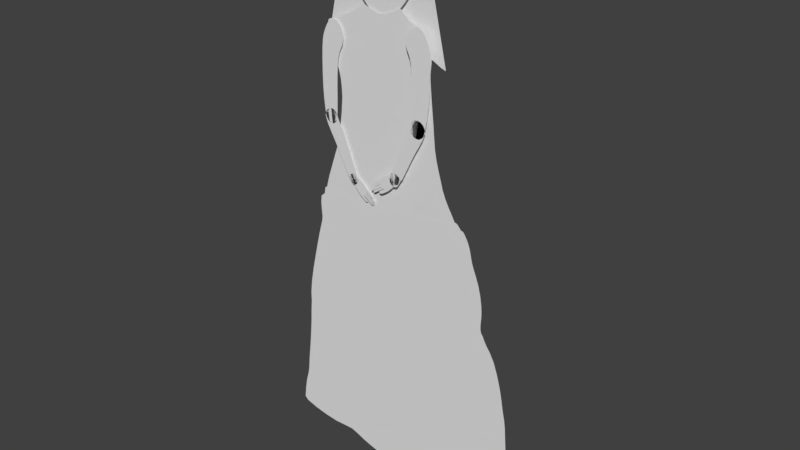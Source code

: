# Source: Shopkeeper013.blend  (saved by Blender 2.79.0; exported with 4.5.12 LTS)
import bpy
from mathutils import Matrix  # noqa: F401  (used for matrix-valued properties, if any)

bpy.ops.wm.read_factory_settings(use_empty=True)
scene = bpy.context.scene
scene.name = 'Scene'

# ---- collections
col_collection_1 = bpy.data.collections.new('Collection 1'); scene.collection.children.link(col_collection_1)
col_collection_10 = bpy.data.collections.new('Collection 10'); scene.collection.children.link(col_collection_10)

# ---- materials (node trees are filled in below, after node groups)
mat_shirt = bpy.data.materials.new('Shirt')
mat_shirt.alpha_threshold = 0.0
mat_shirt.use_transparent_shadow = False
mat_shirt.roughness = 0.5
mat_dress = bpy.data.materials.new('Dress')
mat_dress.alpha_threshold = 0.0
mat_dress.use_transparent_shadow = False
mat_dress.roughness = 0.5
mat_arm_r = bpy.data.materials.new('Arm_R')
mat_arm_r.alpha_threshold = 0.0
mat_arm_r.use_transparent_shadow = False
mat_arm_r.roughness = 0.5
mat_arm_l = bpy.data.materials.new('Arm_L')
mat_arm_l.alpha_threshold = 0.0
mat_arm_l.use_transparent_shadow = False
mat_arm_l.roughness = 0.5
mat_outlines = bpy.data.materials.new('outlines')
mat_outlines.alpha_threshold = 0.0
mat_outlines.use_transparent_shadow = False
mat_outlines.roughness = 0.5
mat_shawl = bpy.data.materials.new('shawl')
mat_shawl.alpha_threshold = 0.0
mat_shawl.use_transparent_shadow = False
mat_shawl.roughness = 0.5
mat_shawlfront = bpy.data.materials.new('shawlFront')
mat_shawlfront.alpha_threshold = 0.0
mat_shawlfront.use_transparent_shadow = False
mat_shawlfront.roughness = 0.5
mat_face = bpy.data.materials.new('face')
mat_face.alpha_threshold = 0.0
mat_face.use_transparent_shadow = False
mat_face.roughness = 0.5

# ---- material node trees

# ---- world
world_world = bpy.data.worlds.new('World'); scene.world = world_world
world_world.color = (0.05088, 0.05088, 0.05088)
world_world.use_sun_shadow = False
world_world.sun_shadow_jitter_overblur = 0.0
world_world.cycles.sampling_method = 'MANUAL'

# ---- meshes
me_circle_001 = bpy.data.meshes.new('Circle.001')
me_circle_001.from_pydata([(0.6486, 0.8735, -8.036e-09), (0.3375, 0.9778, 4.406e-10), (-0.0703, 0.8972, -2.018e-09), (-0.3894, 0.9466, 1.01e-08), (-0.987, 0.7763, 6.57e-09), (-1.137, 0.7484, 1.593e-08), (-1.037, 0.4601, 7.02e-09), (-0.9424, 0.3187, 8.682e-09), (-0.8908, 0.09408, 1.045e-08), (-0.9137, -0.04498, 1.289e-08), (-0.9573, -0.213, 1.434e-08), (-1.034, -0.3853, 1.424e-08), (-1.136, -0.5367, 1.411e-08), (-1.237, -0.688, 1.511e-08), (-1.338, -0.8829, 1.716e-08), (-0.2149, -0.8701, 1.751e-08), (0.06706, -0.8597, 1.709e-08), (0.3467, -0.8466, 1.738e-08), (1.468, -0.7163, 1.712e-08), (1.393, -0.6452, 1.661e-08), (1.261, -0.5214, 1.581e-08), (1.167, -0.3778, 1.516e-08), (1.077, -0.2115, 1.464e-08), (1.028, -0.03901, 1.277e-08), (1.007, 0.0844, 3.542e-09), (0.9782, 0.2244, 2.032e-09), (0.9476, 0.3935, 1.055e-09), (0.9369, 0.4791, -6.803e-09), (0.9535, 0.5992, -9.848e-09), (0.919, 0.806, -1.877e-09), (0.8563, 0.8623, -4.649e-09), (0.6955, 0.8708, -7.444e-09), (0.8961, -0.8001, 1.803e-08), (0.6223, -0.8272, 1.786e-08), (1.176, -0.7649, 1.785e-08), (-0.7784, -0.8784, 1.837e-08), (-1.054, -0.8775, 1.853e-08), (-0.4967, -0.8768, 1.808e-08), (1.322, -0.7444, 1.766e-08), (-1.187, -0.8736, 1.845e-08), (-1.287, -0.7788, 1.674e-08), (-0.8992, 0.1868, 9.402e-09), (-0.991, 0.3949, 8.597e-09), (-0.9141, 0.2555, 8.882e-09), (1.322, -0.5829, 1.618e-08), (1.208, -0.4528, 1.547e-08), (1.121, -0.2971, 1.488e-08), (1.044, -0.1217, 1.444e-08), (1.016, 0.02564, 8.134e-09), (0.9938, 0.1495, 2.005e-09), (0.9615, 0.313, 2.133e-09), (0.94, 0.4445, -2.458e-09), (0.9363, 0.5105, -1.038e-08), (0.9448, 0.7026, -5.862e-09), (0.903, 0.8354, -3.126e-09), (0.9452, 0.5549, -1.011e-08), (0.9503, 0.6509, -7.855e-09), (0.9101, 0.8212, -2.522e-09), (0.9415, 0.5327, -1.025e-08), (0.9331, 0.7543, -3.87e-09), (0.8949, 0.8478, -3.669e-09), (0.9486, 0.5771, -9.98e-09), (0.7859, 0.8681, -5.857e-09), (0.8231, 0.8656, -5.218e-09), (0.742, 0.8694, -6.657e-09), (0.8808, 0.8568, -4.154e-09), (0.4794, 0.9104, -6.048e-09), (0.5599, 0.886, -7.982e-09), (0.4063, 0.944, -2.925e-09), (0.6032, 0.8783, -8.252e-09), (0.4419, 0.9264, -4.581e-09), (0.5187, 0.8968, -7.22e-09), (0.3841, 0.9565, -1.753e-09), (0.1347, 0.9239, 9.105e-12), (0.2372, 0.9487, 5.21e-10), (0.03218, 0.9049, -7.564e-10), (0.271, 0.9595, 5.79e-10), (-0.01906, 0.899, -1.297e-09), (0.08343, 0.9134, -3.329e-10), (0.1859, 0.9354, 3.057e-10), (-0.2286, 0.9152, 4.496e-09), (-0.1494, 0.9031, 1.374e-09), (-0.3077, 0.9306, 7.476e-09), (-0.1099, 0.8984, -2.47e-10), (-0.2681, 0.9225, 6.005e-09), (-0.189, 0.9088, 2.954e-09), (-0.3361, 0.9372, 8.501e-09), (-0.6687, 0.8534, 8.028e-09), (-0.5222, 0.9015, 9.16e-09), (-0.8321, 0.8104, 6.667e-09), (-0.4732, 0.9183, 9.59e-09), (-0.7484, 0.8312, 7.377e-09), (-0.5934, 0.8762, 8.648e-09), (-0.9187, 0.79, 5.939e-09), (-0.4204, 0.9372, 1.003e-08), (-0.3671, 0.9445, 9.606e-09), (-0.404, 0.943, 1.013e-08), (-0.3553, 0.9417, 9.188e-09), (-0.4404, 0.9307, 9.832e-09), (-0.3774, 0.947, 9.902e-09), (0.3133, 0.9731, 6.299e-10), (0.3564, 0.9721, -2.78e-10), (0.3263, 0.9766, 5.903e-10), (0.3674, 0.9659, -8.684e-10), (0.2964, 0.9676, 6.177e-10), (0.3473, 0.9761, 1.46e-10), (-1.164, 0.6017, 1.224e-08), (-1.167, 0.6726, 1.485e-08), (-1.111, 0.5309, 9.629e-09), (-1.162, 0.698, 1.578e-08), (-1.142, 0.5663, 1.093e-08), (-1.171, 0.6372, 1.354e-08), (-1.075, 0.4955, 8.325e-09), (-1.078, 0.7605, 1.116e-08), (-1.155, 0.7257, 1.68e-08), (-1.039, 0.7668, 8.383e-09), (-1.15, 0.7387, 1.673e-08), (-1.112, 0.7549, 1.396e-08), (-1.158, 0.7152, 1.642e-08)], [], [(69, 67, 71, 66, 70, 68, 72, 103, 101, 105, 1, 102, 100, 104, 76, 74, 79, 73, 78, 75, 77, 2, 83, 81, 85, 80, 84, 82, 86, 97, 95, 99, 3, 96, 94, 98, 90, 88, 92, 87, 91, 89, 93, 4, 115, 113, 117, 5, 116, 114, 118, 109, 107, 111, 106, 110, 108, 112, 6, 42, 7, 43, 41, 8, 9, 10, 11, 12, 13, 40, 14, 39, 36, 35, 37, 15, 16, 17, 33, 32, 34, 38, 18, 19, 44, 20, 45, 21, 46, 22, 47, 23, 48, 24, 49, 25, 50, 26, 51, 27, 52, 58, 55, 61, 28, 56, 53, 59, 29, 57, 54, 60, 65, 30, 63, 62, 64, 31, 0)])
_uv = me_circle_001.uv_layers.new(name='UVMap')
_uv.uv.foreach_set('vector', [0.7169, 0.7853, 0.7016, 0.7887, 0.6872, 0.7932, 0.6734, 0.7986, 0.6603, 0.8048, 0.6479, 0.8117, 0.6402, 0.8164, 0.6344, 0.82, 0.6306, 0.8224, 0.6274, 0.824, 0.6239, 0.8247, 0.6199, 0.8245, 0.6153, 0.8234, 0.6092, 0.8217, 0.6001, 0.8192, 0.5879, 0.8159, 0.5695, 0.812, 0.5511, 0.8087, 0.5328, 0.8057, 0.5144, 0.8035, 0.4961, 0.8022, 0.4779, 0.8023, 0.4638, 0.8033, 0.4498, 0.8056, 0.4358, 0.8082, 0.4219, 0.8111, 0.4079, 0.8143, 0.394, 0.8178, 0.384, 0.8206, 0.3772, 0.8225, 0.3731, 0.8236, 0.3695, 0.8247, 0.3652, 0.8247, 0.3599, 0.8237, 0.3541, 0.8218, 0.3468, 0.8199, 0.335, 0.8159, 0.3173, 0.8107, 0.2916, 0.8028, 0.2645, 0.7958, 0.2359, 0.7892, 0.2058, 0.7831, 0.1747, 0.7771, 0.1502, 0.7733, 0.1315, 0.7707, 0.1175, 0.7691, 0.1054, 0.7676, 0.09631, 0.7657, 0.09157, 0.7624, 0.08975, 0.7579, 0.0886, 0.7542, 0.0869, 0.7481, 0.08451, 0.7392, 0.08284, 0.7266, 0.08478, 0.7139, 0.09183, 0.701, 0.1025, 0.6879, 0.1147, 0.6748, 0.1277, 0.6616, 0.143, 0.6378, 0.1591, 0.6099, 0.1682, 0.587, 0.1724, 0.5624, 0.174, 0.5293, 0.1637, 0.4803, 0.1457, 0.4212, 0.1157, 0.3612, 0.07716, 0.3089, 0.03893, 0.2567, 0.01983, 0.2252, 8.055e-05, 0.189, 0.05419, 0.19, 0.1011, 0.1866, 0.1992, 0.182, 0.2993, 0.1783, 0.3995, 0.1764, 0.4999, 0.1759, 0.5995, 0.1762, 0.6977, 0.179, 0.7954, 0.1844, 0.8954, 0.1927, 0.9476, 0.1978, 0.9999, 0.2055, 0.9743, 0.2319, 0.9501, 0.2551, 0.9292, 0.2779, 0.9114, 0.3031, 0.898, 0.3304, 0.8828, 0.3598, 0.8687, 0.3909, 0.8583, 0.4233, 0.8539, 0.4529, 0.8505, 0.4761, 0.8482, 0.4971, 0.8446, 0.5204, 0.8402, 0.5473, 0.8356, 0.579, 0.8318, 0.6078, 0.8299, 0.6261, 0.8294, 0.6384, 0.8296, 0.6496, 0.8318, 0.6574, 0.8334, 0.6652, 0.835, 0.673, 0.8371, 0.6808, 0.8367, 0.6992, 0.8355, 0.7177, 0.8322, 0.7362, 0.828, 0.7548, 0.825, 0.7603, 0.8227, 0.7655, 0.82, 0.77, 0.8152, 0.7734, 0.8066, 0.7758, 0.7948, 0.7774, 0.7816, 0.7789, 0.7661, 0.78, 0.7496, 0.7812, 0.733, 0.7829])
me_circle_001.materials.append(mat_shirt)
me_circle_001.use_remesh_preserve_volume = False
me_circle_001.use_remesh_preserve_attributes = False
me_circle_001.use_mirror_vertex_groups = False
me_circle_001.update()
me_circle = bpy.data.meshes.new('Circle')
me_circle.from_pydata([(-0.2484, 0.8301, -2.635e-08), (-0.5301, 0.826, -2.448e-08), (-0.7419, 0.8279, -1.491e-08), (-0.8604, 0.7983, -5.184e-09), (-0.8643, 0.7172, -1.257e-10), (-0.9019, 0.5434, 0.0), (-0.9598, 0.3808, 0.0), (-1.017, 0.1942, 0.0), (-1.04, -0.02743, 0.0), (-1.058, -0.1942, 0.0), (-1.09, -0.379, -2.567e-10), (-1.145, -0.5927, -6.509e-09), (-1.138, -0.7311, -4.867e-09), (-0.893, -0.7707, 1.009e-08), (-0.6591, -0.7757, 2.554e-08), (-0.5021, -0.79, 3.308e-08), (-0.3318, -0.8312, 2.914e-08), (-0.09059, -0.8708, 1.872e-08), (0.2018, -0.8983, 3.753e-09), (0.575, -0.8439, -4.464e-09), (0.5953, -0.8133, -1.948e-08), (0.5365, -0.7813, -3.739e-08), (1.131, -0.3658, -6.803e-10), (1.102, -0.1624, 5.718e-09), (1.053, 0.006063, 1.077e-09), (0.9762, 0.1794, -5.31e-10), (0.8428, 0.3314, -9.076e-09), (0.8218, 0.5544, -1.501e-10), (0.7487, 0.7034, 0.0), (0.7091, 0.8025, -3.249e-10), (0.6148, 0.9033, -3.296e-09), (0.1077, 0.8458, -2.137e-08), (-0.4012, 0.8268, -2.644e-08), (-0.6415, 0.8263, -2.05e-08), (-0.8215, 0.8216, -9.476e-09), (-0.8667, 0.7596, -1.728e-09), (-0.8677, 0.6266, 0.0), (-0.9291, 0.4691, 0.0), (-0.9907, 0.2889, 0.0), (-1.031, 0.1158, 0.0), (-1.046, -0.1021, 0.0), (-1.071, -0.2772, 0.0), (-1.113, -0.508, -3.975e-09), (-1.169, -0.7094, -1.134e-08), (-1.034, -0.7528, 2.923e-09), (-0.7661, -0.7788, 1.758e-08), (-0.5743, -0.7742, 3.166e-08), (-0.4222, -0.8125, 3.161e-08), (-0.2284, -0.8499, 2.497e-08), (0.06663, -0.8891, 1.123e-08), (0.3133, -0.8991, -2.272e-09), (0.5987, -0.8277, -1.039e-08), (0.5692, -0.7966, -2.948e-08), (1.137, -0.7179, -4.469e-08), (1.121, -0.2823, 3.259e-09), (1.075, -0.07351, 4.271e-09), (1.012, 0.11, 5.387e-11), (0.8967, 0.2667, -3.94e-09), (0.8346, 0.4995, -5.628e-10), (0.7999, 0.6132, -1.876e-11), (0.7228, 0.7609, -9.029e-11), (0.6724, 0.8645, -1.191e-09), (0.2643, 0.855, -1.79e-08), (-0.07289, 0.8368, -2.448e-08), (0.4676, -0.8831, -5.071e-09), (0.4007, -0.8942, -4.995e-09), (0.5281, -0.8648, -3.87e-09), (0.4394, -0.7115, -3.296e-08), (0.4805, -0.7522, -3.772e-08), (0.4515, -0.6888, -3.381e-08), (0.5069, -0.7675, -3.933e-08), (0.435, -0.6935, -3.204e-08), (0.457, -0.7336, -3.542e-08), (0.4882, -0.6951, -3.697e-08), (0.6685, -0.7326, -4.552e-08), (0.5802, -0.7139, -4.155e-08), (0.7639, -0.763, -5.157e-08), (0.534, -0.7047, -3.958e-08), (0.7114, -0.7452, -4.809e-08), (0.626, -0.7228, -4.345e-08), (0.8157, -0.7812, -5.507e-08), (0.9928, -0.7814, -5.534e-08), (0.893, -0.7925, -5.723e-08), (1.077, -0.7542, -5.059e-08), (0.8546, -0.7908, -5.689e-08), (1.04, -0.7684, -5.306e-08), (0.9413, -0.7899, -5.68e-08), (1.107, -0.7377, -4.77e-08), (1.169, -0.5853, -2.833e-08), (1.161, -0.6843, -4.209e-08), (1.147, -0.4643, -1.067e-08), (1.155, -0.6997, -4.29e-08), (1.159, -0.497, -1.491e-08), (1.169, -0.6667, -4.051e-08), (1.138, -0.4258, -5.751e-09), (1.172, -0.6215, -3.38e-08), (1.175, -0.645, -3.75e-08), (1.167, -0.6011, -3.066e-08), (1.176, -0.5481, -2.268e-08), (1.175, -0.5688, -2.588e-08), (1.17, -0.5239, -1.885e-08), (1.113, -0.2127, 5.202e-09), (1.087, -0.1162, 5.356e-09), (1.065, -0.03405, 2.617e-09), (1.037, 0.05068, 3.386e-10), (0.935, 0.2314, -1.878e-09), (0.8733, 0.2948, -6.245e-09), (0.8625, 0.3118, -7.917e-09), (0.8363, 0.3989, -4.802e-09), (0.8341, 0.3638, -7.203e-09), (0.8392, 0.4351, -2.42e-09), (0.8364, 0.3463, -8.387e-09), (0.8381, 0.4164, -3.602e-09), (0.8344, 0.3813, -6.003e-09), (0.8391, 0.46, -1.351e-09), (0.8527, 0.3213, -8.825e-09), (0.7732, 0.6635, 0.0), (0.7319, 0.7355, -2.164e-11), (0.7163, 0.7825, -1.948e-10), (0.6923, 0.8366, -6.873e-10), (0.6501, 0.8888, -1.803e-09), (0.7012, 0.8205, -4.88e-10), (0.6615, 0.8769, -1.487e-09), (0.6827, 0.8512, -9.225e-10), (0.6367, 0.8994, -2.225e-09), (0.5129, 0.8796, -9.329e-09), (0.5668, 0.891, -6.042e-09), (0.443, 0.8693, -1.264e-08), (0.5932, 0.8983, -4.372e-09), (0.4833, 0.8745, -1.09e-08), (0.5401, 0.885, -7.727e-09), (0.3757, 0.863, -1.49e-08), (-1.159, -0.6517, -1.036e-08), (-1.152, -0.6208, -8.229e-09), (-1.164, -0.6826, -1.248e-08), (-1.131, -0.5505, -5.105e-09), (-1.122, -0.5308, -4.606e-09), (-1.138, -0.5702, -5.604e-09), (-1.099, -0.4469, -2.054e-09), (-1.095, -0.4148, -1.027e-09), (-1.105, -0.479, -3.081e-09), (-1.082, -0.3358, 0.0), (-0.8586, 0.6692, 0.0), (-0.861, 0.6882, 0.0), (-0.8601, 0.6503, 0.0), (-0.8816, 0.5935, 0.0), (-1.031, 0.04877, 0.0), (-1.032, 0.07316, 0.0), (-1.035, 0.01981, 0.0), (-0.7419, 0.8679, -1.835e-08), (-0.5301, 0.8661, -2.791e-08), (-0.2484, 0.8701, -2.979e-08), (0.5673, 0.9355, -7.333e-09), (0.1077, 0.8859, -2.48e-08), (-0.4012, 0.8669, -2.987e-08), (-0.6415, 0.8664, -2.394e-08), (-0.7796, 0.8688, -1.574e-08), (0.2738, 0.8993, -2.125e-08), (-0.07289, 0.8769, -2.791e-08), (0.4933, 0.9243, -1.296e-08), (0.5274, 0.9304, -9.974e-09), (0.4404, 0.9167, -1.646e-08), (0.5492, 0.9346, -8.433e-09), (0.4669, 0.92, -1.496e-08), (0.5054, 0.9267, -1.146e-08), (0.3666, 0.909, -1.885e-08), (0.5935, 0.921, -5.175e-09), (0.5814, 0.9299, -6.249e-09), (0.6056, 0.9122, -4.1e-09), (-0.8156, 0.8483, -1.176e-08), (-0.8186, 0.835, -1.062e-08), (-0.8116, 0.8615, -1.297e-08), (-0.82, 0.8283, -1.005e-08), (-0.8141, 0.855, -1.234e-08), (-0.8171, 0.8416, -1.119e-08), (-0.8028, 0.8666, -1.395e-08)], [], [(32, 1, 33, 2, 34, 3, 35, 4, 143, 142, 144, 36, 145, 5, 37, 6, 38, 7, 39, 147, 146, 148, 8, 40, 9, 41, 141, 10, 139, 138, 140, 42, 136, 135, 137, 11, 133, 132, 134, 43, 12, 44, 13, 45, 14, 46, 15, 47, 16, 48, 17, 49, 18, 50, 65, 64, 66, 19, 51, 20, 52, 21, 70, 68, 72, 67, 71, 69, 73, 77, 75, 79, 74, 78, 76, 80, 84, 82, 86, 81, 85, 83, 87, 53, 91, 89, 93, 96, 95, 97, 88, 99, 98, 100, 92, 90, 94, 22, 54, 101, 23, 102, 55, 103, 24, 104, 56, 25, 105, 57, 106, 107, 115, 26, 111, 109, 113, 108, 112, 110, 114, 58, 27, 59, 116, 28, 117, 60, 118, 29, 121, 119, 123, 61, 122, 120, 124, 30, 128, 126, 130, 125, 129, 127, 131, 62, 31, 63, 0), (129, 125, 159, 163), (32, 0, 151, 154), (130, 126, 160, 164), (128, 30, 168, 166, 167, 152, 162), (33, 1, 150, 155), (131, 127, 161, 165), (63, 31, 153, 158), (34, 2, 149, 156, 175, 171, 173, 169, 174, 170, 172), (126, 128, 162, 160), (1, 32, 154, 150), (31, 62, 157, 153), (127, 129, 163, 161), (2, 33, 155, 149), (0, 63, 158, 151), (125, 130, 164, 159), (62, 131, 165, 157)])
_uv = me_circle.uv_layers.new(name='UVMap')
_uv.uv.foreach_set('vector', [0.3558, 0.8605, 0.3046, 0.8629, 0.2602, 0.8653, 0.2204, 0.8679, 0.1886, 0.8671, 0.1726, 0.8586, 0.1694, 0.8434, 0.1694, 0.8265, 0.1701, 0.8148, 0.1707, 0.8073, 0.1697, 0.7998, 0.1662, 0.7905, 0.16, 0.7776, 0.1509, 0.7581, 0.1386, 0.7291, 0.1246, 0.6947, 0.1104, 0.6587, 0.09783, 0.6216, 0.09087, 0.5907, 0.08967, 0.5738, 0.08925, 0.5641, 0.08703, 0.5526, 0.08423, 0.5339, 0.08035, 0.5044, 0.07376, 0.468, 0.06663, 0.4353, 0.06127, 0.4122, 0.05727, 0.3951, 0.0544, 0.381, 0.05211, 0.3683, 0.04923, 0.3557, 0.04546, 0.3443, 0.04138, 0.3354, 0.03746, 0.3278, 0.03406, 0.3201, 0.03103, 0.3113, 0.02766, 0.3002, 0.02423, 0.2881, 0.02133, 0.2759, 0.01911, 0.2654, 0.03074, 0.2561, 0.07174, 0.2453, 0.1275, 0.2353, 0.1778, 0.2295, 0.2204, 0.2285, 0.2542, 0.2274, 0.2825, 0.2197, 0.3138, 0.209, 0.3494, 0.1998, 0.3901, 0.1902, 0.4445, 0.1791, 0.5067, 0.1685, 0.5603, 0.1621, 0.6046, 0.1595, 0.6394, 0.1597, 0.6663, 0.1627, 0.6907, 0.1688, 0.7098, 0.1761, 0.7195, 0.182, 0.7185, 0.1879, 0.7085, 0.195, 0.6957, 0.2018, 0.6843, 0.2079, 0.6741, 0.2145, 0.6651, 0.2224, 0.6586, 0.2315, 0.6572, 0.2388, 0.6638, 0.2403, 0.6783, 0.2371, 0.6963, 0.2323, 0.7145, 0.2277, 0.7325, 0.2232, 0.7492, 0.2185, 0.766, 0.2126, 0.7866, 0.2044, 0.8068, 0.1961, 0.8221, 0.1915, 0.8373, 0.19, 0.8565, 0.1901, 0.8772, 0.1924, 0.8962, 0.1966, 0.9111, 0.2015, 0.9235, 0.2074, 0.9357, 0.2147, 0.9433, 0.2215, 0.9461, 0.2275, 0.9497, 0.2344, 0.9525, 0.2429, 0.9516, 0.2523, 0.9502, 0.2605, 0.9513, 0.2668, 0.9541, 0.2732, 0.955, 0.2814, 0.9529, 0.2912, 0.9492, 0.3021, 0.9452, 0.3153, 0.9424, 0.3308, 0.9405, 0.3549, 0.9386, 0.3882, 0.9368, 0.4161, 0.9332, 0.4363, 0.9283, 0.455, 0.9245, 0.4722, 0.9215, 0.4881, 0.9175, 0.5043, 0.912, 0.5224, 0.9033, 0.5465, 0.8903, 0.5748, 0.875, 0.5964, 0.8605, 0.6112, 0.8518, 0.6228, 0.8478, 0.6298, 0.8441, 0.6338, 0.8404, 0.638, 0.8381, 0.6441, 0.8376, 0.6511, 0.8381, 0.658, 0.8392, 0.665, 0.8403, 0.6719, 0.8411, 0.6793, 0.8415, 0.6892, 0.8406, 0.705, 0.8366, 0.7271, 0.8291, 0.751, 0.8195, 0.7715, 0.8106, 0.7879, 0.8046, 0.801, 0.8015, 0.8113, 0.7993, 0.82, 0.7969, 0.8281, 0.7941, 0.8354, 0.7909, 0.842, 0.7874, 0.848, 0.7836, 0.8535, 0.7795, 0.8587, 0.7752, 0.8636, 0.7701, 0.8681, 0.7614, 0.8701, 0.7528, 0.8686, 0.7421, 0.8662, 0.7314, 0.8644, 0.7205, 0.8628, 0.7086, 0.8614, 0.6924, 0.8601, 0.6655, 0.859, 0.6211, 0.8581, 0.5586, 0.8577, 0.4866, 0.8578, 0.4167, 0.8587, 0.7086, 0.8614, 0.7205, 0.8628, 0.7136, 0.881, 0.703, 0.8798, 0.3558, 0.8605, 0.4167, 0.8587, 0.4175, 0.8746, 0.3567, 0.8765, 0.7314, 0.8644, 0.7421, 0.8662, 0.7273, 0.8827, 0.7184, 0.8817, 0.7528, 0.8686, 0.7614, 0.8701, 0.758, 0.8738, 0.7534, 0.8776, 0.7487, 0.8814, 0.7432, 0.8839, 0.736, 0.8839, 0.2602, 0.8653, 0.3046, 0.8629, 0.3054, 0.8788, 0.2611, 0.8812, 0.6655, 0.859, 0.6924, 0.8601, 0.6924, 0.879, 0.6629, 0.8775, 0.4866, 0.8578, 0.5586, 0.8577, 0.5594, 0.8736, 0.4874, 0.8737, 0.1886, 0.8671, 0.2204, 0.8679, 0.2212, 0.8839, 0.2062, 0.885, 0.1969, 0.8846, 0.1933, 0.8827, 0.1922, 0.8802, 0.1915, 0.8776, 0.1908, 0.875, 0.19, 0.8724, 0.1893, 0.8697, 0.7421, 0.8662, 0.7528, 0.8686, 0.736, 0.8839, 0.7273, 0.8827, 0.3046, 0.8629, 0.3558, 0.8605, 0.3567, 0.8765, 0.3054, 0.8788, 0.5586, 0.8577, 0.6211, 0.8581, 0.6258, 0.8755, 0.5594, 0.8736, 0.6924, 0.8601, 0.7086, 0.8614, 0.703, 0.8798, 0.6924, 0.879, 0.2204, 0.8679, 0.2602, 0.8653, 0.2611, 0.8812, 0.2212, 0.8839, 0.4167, 0.8587, 0.4866, 0.8578, 0.4874, 0.8737, 0.4175, 0.8746, 0.7205, 0.8628, 0.7314, 0.8644, 0.7184, 0.8817, 0.7136, 0.881, 0.6211, 0.8581, 0.6655, 0.859, 0.6629, 0.8775, 0.6258, 0.8755])
me_circle.materials.append(mat_dress)
me_circle.use_remesh_preserve_volume = False
me_circle.use_remesh_preserve_attributes = False
me_circle.use_mirror_vertex_groups = False
me_circle.update()
me_circle_016 = bpy.data.meshes.new('Circle.016')
me_circle_016.from_pydata([(-0.1267, -1.103e-06, 0.8642), (-0.1834, -1.103e-06, 0.6717), (-0.1513, -1.103e-06, 0.7807), (-0.2054, -1.103e-06, 0.5683), (-0.06092, -1.103e-06, 0.4668), (-0.03932, -1.103e-06, 0.5486), (0.01162, -1.103e-06, 0.7255), (-0.01527, -1.103e-06, 0.6358), (0.01762, -1.103e-06, 1.055), (0.03854, -1.103e-06, 1.059), (0.05954, -1.103e-06, 1.056), (0.07931, -1.103e-06, 1.047), (0.09676, -1.103e-06, 1.034), (0.1112, -1.103e-06, 1.017), (0.1219, -1.103e-06, 0.9977), (0.1287, -1.103e-06, 0.9761), (0.1311, -1.103e-06, 0.9532), (0.1292, -1.103e-06, 0.9298), (0.1229, -1.103e-06, 0.907), (0.1126, -1.103e-06, 0.8855), (0.09862, -1.103e-06, 0.8663), (0.08136, -1.103e-06, 0.8486), (0.06093, -1.103e-06, 0.8264), (0.03733, -1.103e-06, 0.7878), (-0.08098, -1.103e-06, 0.3961), (-0.1005, -1.103e-06, 0.3315), (-0.1159, -1.103e-06, 0.3106), (-0.1329, -1.103e-06, 0.2976), (-0.151, -1.103e-06, 0.2914), (-0.1695, -1.103e-06, 0.2908), (-0.1876, -1.103e-06, 0.2952), (-0.2044, -1.103e-06, 0.3048), (-0.2187, -1.103e-06, 0.3204), (-0.2294, -1.103e-06, 0.3433), (-0.2275, -1.103e-06, 0.4019), (-0.2204, -1.103e-06, 0.4769), (-0.05601, -1.103e-06, 0.9961), (-0.03876, -1.103e-06, 1.014), (-0.02093, -1.103e-06, 1.031), (-0.002247, -1.103e-06, 1.045), (-0.08891, -1.103e-06, 0.953), (-0.07266, -1.103e-06, 0.9761), (-0.1061, -1.103e-06, 0.9199)], [], [(3, 35, 34, 33, 32, 31, 30, 29, 28, 27, 26, 25, 24, 4, 5, 7, 6, 23, 22, 21, 20, 19, 18, 17, 16, 15, 14, 13, 12, 11, 10, 9, 8, 39, 38, 37, 36, 41, 40, 42, 0, 2, 1)])
_uv = me_circle_016.uv_layers.new(name='UVMap')
_uv.uv.foreach_set('vector', [0.23, 0.3109, 0.206, 0.1974, 0.1803, 0.1066, 0.156, 0.03735, 0.1331, 0.01543, 0.1093, 0.003708, 0.08542, 0.0001158, 0.06225, 0.003163, 0.04089, 0.01227, 0.02259, 0.02777, 0.008669, 0.05064, 0.0001158, 0.08208, 0.00663, 0.1662, 0.01524, 0.2578, 0.02709, 0.3631, 0.03855, 0.4759, 0.04779, 0.5927, 0.04602, 0.6771, 0.03597, 0.7329, 0.02218, 0.7681, 0.01004, 0.7965, 0.002436, 0.8253, 0.000116, 0.8551, 0.003168, 0.8846, 0.01148, 0.9127, 0.02472, 0.9383, 0.04239, 0.9605, 0.06381, 0.9784, 0.08815, 0.9913, 0.1145, 0.9987, 0.1415, 0.9999, 0.1674, 0.994, 0.1902, 0.9803, 0.2089, 0.9598, 0.2243, 0.9347, 0.2376, 0.9072, 0.2494, 0.878, 0.2597, 0.8471, 0.2683, 0.8128, 0.2733, 0.7663, 0.2721, 0.692, 0.263, 0.5834, 0.251, 0.4415])
me_circle_016.materials.append(mat_arm_r)
me_circle_016.use_remesh_preserve_volume = False
me_circle_016.use_remesh_preserve_attributes = False
me_circle_016.use_mirror_vertex_groups = False
me_circle_016.update()
me_circle_015 = bpy.data.meshes.new('Circle.015')
me_circle_015.from_pydata([(0.1017, -1.103e-06, -0.2951), (0.1103, -1.103e-06, -0.2886), (0.04698, -1.103e-06, -0.2156), (0.04606, -1.103e-06, -0.2121), (0.04685, -1.103e-06, -0.2141), (0.1051, -1.103e-06, -0.3093), (0.09363, -1.103e-06, -0.3179), (0.01838, -1.103e-06, -0.2377), (0.035, -1.103e-06, -0.2251), (0.03387, -1.103e-06, -0.2262), (0.07945, -1.103e-06, -0.3111), (0.06915, -1.103e-06, -0.3188), (0.002341, -1.103e-06, -0.2923), (0.03092, -1.103e-06, -0.2904), (-0.08577, -1.103e-06, -0.1771), (0.004619, -1.103e-06, -0.2488), (-0.01134, -1.103e-06, -0.2393), (-0.04633, -1.103e-06, -0.2416), (-0.05875, -1.103e-06, -0.2232), (-0.07076, -1.103e-06, -0.2044), (-0.09006, -1.103e-06, -0.1612), (-0.09328, -1.103e-06, -0.1388), (-0.08571, -1.103e-06, -0.1244), (-0.06957, -1.103e-06, -0.1133), (-0.03374, -1.103e-06, -0.09401), (0.01512, -1.103e-06, -0.1413), (0.03109, -1.103e-06, -0.1571), (0.05766, -1.103e-06, -0.2017), (0.03615, -1.103e-06, -0.2238), (0.01755, -1.103e-06, -0.2386), (0.01724, -1.103e-06, -0.2394), (0.09605, -1.103e-06, -0.2623), (0.102, -1.103e-06, -0.257), (0.01361, -1.103e-06, -0.2672), (0.001176, -1.103e-06, -0.2533), (0.02486, -1.103e-06, -0.2804), (-0.00508, -1.103e-06, -0.2463), (0.01956, -1.103e-06, -0.274), (0.007422, -1.103e-06, -0.2603), (0.02886, -1.103e-06, -0.286), (0.02112, -1.103e-06, -0.2963), (0.01223, -1.103e-06, -0.2961), (0.02863, -1.103e-06, -0.295), (0.007459, -1.103e-06, -0.2949), (0.0252, -1.103e-06, -0.2959), (0.01676, -1.103e-06, -0.2965), (0.03075, -1.103e-06, -0.2933), (-0.02132, -1.103e-06, -0.2695), (-0.009028, -1.103e-06, -0.2827), (-0.03382, -1.103e-06, -0.2556), (-0.003171, -1.103e-06, -0.2881), (-0.02756, -1.103e-06, -0.2626), (-0.01512, -1.103e-06, -0.2763), (-0.04007, -1.103e-06, -0.2486), (0.03945, -1.103e-06, -0.2877), (0.05604, -1.103e-06, -0.306), (0.02206, -1.103e-06, -0.2683), (0.06325, -1.103e-06, -0.3134), (0.03077, -1.103e-06, -0.278), (0.04796, -1.103e-06, -0.2972), (0.01334, -1.103e-06, -0.2585), (0.08056, -1.103e-06, -0.322), (0.07664, -1.103e-06, -0.3231), (0.08255, -1.103e-06, -0.3187), (0.07355, -1.103e-06, -0.322), (0.08189, -1.103e-06, -0.3206), (0.07885, -1.103e-06, -0.3229), (0.08194, -1.103e-06, -0.3157), (0.05204, -1.103e-06, -0.2783), (0.03468, -1.103e-06, -0.2589), (0.06826, -1.103e-06, -0.2968), (0.02596, -1.103e-06, -0.2491), (0.06047, -1.103e-06, -0.2879), (0.04339, -1.103e-06, -0.2686), (0.0748, -1.103e-06, -0.3048), (0.05761, -1.103e-06, -0.2816), (0.07699, -1.103e-06, -0.303), (0.038, -1.103e-06, -0.2597), (0.08595, -1.103e-06, -0.312), (0.0478, -1.103e-06, -0.2707), (0.06739, -1.103e-06, -0.2925), (0.02819, -1.103e-06, -0.2487), (0.104, -1.103e-06, -0.3188), (0.09966, -1.103e-06, -0.32), (0.1061, -1.103e-06, -0.3151), (0.07326, -1.103e-06, -0.2699), (0.05357, -1.103e-06, -0.248), (0.09242, -1.103e-06, -0.2915), (0.04372, -1.103e-06, -0.2371), (0.08306, -1.103e-06, -0.2808), (0.06342, -1.103e-06, -0.259), (0.1003, -1.103e-06, -0.3013), (0.07199, -1.103e-06, -0.2638), (0.0887, -1.103e-06, -0.2821), (0.05414, -1.103e-06, -0.2439), (0.09586, -1.103e-06, -0.2895), (0.06311, -1.103e-06, -0.2539), (0.08062, -1.103e-06, -0.2733), (0.04515, -1.103e-06, -0.2338), (0.08276, -1.103e-06, -0.2557), (0.06497, -1.103e-06, -0.2357), (0.09903, -1.103e-06, -0.2743), (0.05598, -1.103e-06, -0.2257), (0.09126, -1.103e-06, -0.2653), (0.07393, -1.103e-06, -0.2458), (0.1055, -1.103e-06, -0.2822), (0.1132, -1.103e-06, -0.2998), (0.1094, -1.103e-06, -0.3002), (0.1143, -1.103e-06, -0.2965), (0.1062, -1.103e-06, -0.2985), (0.1142, -1.103e-06, -0.2986), (0.1116, -1.103e-06, -0.3005), (0.1132, -1.103e-06, -0.2933), (0.08438, -1.103e-06, -0.232), (0.07127, -1.103e-06, -0.217), (0.09546, -1.103e-06, -0.2459), (0.06448, -1.103e-06, -0.2093), (0.09032, -1.103e-06, -0.2392), (0.07795, -1.103e-06, -0.2245), (0.09946, -1.103e-06, -0.2519), (0.1021, -1.103e-06, -0.2631), (0.09973, -1.103e-06, -0.2636), (0.1029, -1.103e-06, -0.2608), (0.07318, -1.103e-06, -0.2421), (0.08576, -1.103e-06, -0.2546), (0.05973, -1.103e-06, -0.2274), (0.09131, -1.103e-06, -0.2593), (0.06651, -1.103e-06, -0.2348), (0.07965, -1.103e-06, -0.2488), (0.0529, -1.103e-06, -0.2198), (-0.1232, -1.103e-06, -0.1323), (-0.1394, -1.103e-06, -0.09413), (-0.1147, -1.103e-06, -0.07689), (-0.08564, -1.103e-06, -0.0691), (-0.04304, -1.103e-06, -0.06889), (-0.1074, -1.103e-06, -0.1473), (-0.09956, -1.103e-06, -0.1505), (-0.114, -1.103e-06, -0.1433), (-0.01057, -1.103e-06, -0.1173)], [], [(16, 17, 53, 49, 51, 47, 52, 48, 50, 12, 43, 41, 45, 40, 44, 42, 46, 13, 39, 35, 37, 33, 38, 34, 36), (30, 15, 60, 56, 58, 54, 59, 55, 57, 11, 64, 62, 66, 61, 65, 63, 67, 10, 74, 70, 72, 68, 73, 69, 71), (9, 7, 81, 77, 79, 75, 80, 76, 78, 6, 83, 82, 84, 5, 91, 87, 89, 85, 90, 86, 88), (2, 28, 98, 94, 96, 92, 97, 93, 95, 0, 109, 107, 111, 106, 110, 108, 112, 1, 105, 101, 103, 99, 104, 100, 102), (27, 3, 129, 125, 127, 123, 128, 124, 126, 31, 121, 120, 122, 32, 119, 115, 117, 113, 118, 114, 116), (4, 3, 27, 26, 25, 138, 24, 23, 22, 21, 20, 14, 19, 18, 17, 16, 15, 30, 29, 7, 9, 8, 28, 2), (21, 22, 132, 131), (23, 24, 134, 133), (22, 23, 133, 132), (20, 21, 131, 130, 137, 135, 136)])
_uv = me_circle_015.uv_layers.new(name='UVMap')
_uv.uv.foreach_set('vector', [0.6585, 0.1125, 0.6955, 0.08893, 0.6844, 0.08503, 0.6732, 0.08112, 0.662, 0.07723, 0.6509, 0.07337, 0.64, 0.06966, 0.6294, 0.06637, 0.6196, 0.06392, 0.611, 0.06272, 0.6038, 0.06296, 0.5978, 0.06445, 0.5926, 0.06678, 0.5879, 0.06953, 0.5837, 0.07245, 0.5805, 0.07548, 0.5792, 0.07862, 0.5808, 0.08194, 0.5857, 0.08546, 0.5935, 0.08916, 0.6033, 0.09298, 0.614, 0.09685, 0.625, 0.1008, 0.6362, 0.1047, 0.6473, 0.1086, 0.627, 0.1295, 0.6351, 0.1116, 0.6196, 0.1062, 0.604, 0.1007, 0.5885, 0.09531, 0.573, 0.08992, 0.5579, 0.08469, 0.5436, 0.07994, 0.5311, 0.07613, 0.5213, 0.07372, 0.5146, 0.07292, 0.5105, 0.07353, 0.5082, 0.07507, 0.5069, 0.0771, 0.5062, 0.07938, 0.5067, 0.08189, 0.5092, 0.0848, 0.5147, 0.0883, 0.5237, 0.09247, 0.5358, 0.09723, 0.5498, 0.1024, 0.5649, 0.1077, 0.5804, 0.1132, 0.5959, 0.1186, 0.6115, 0.124, 0.6168, 0.1539, 0.6267, 0.1319, 0.6093, 0.1258, 0.5918, 0.1197, 0.5743, 0.1136, 0.5568, 0.1075, 0.5393, 0.1014, 0.5224, 0.0957, 0.5071, 0.09127, 0.495, 0.08941, 0.4871, 0.09076, 0.4831, 0.09469, 0.4829, 0.09995, 0.4876, 0.1057, 0.4979, 0.1116, 0.5125, 0.1176, 0.5293, 0.1236, 0.5467, 0.1297, 0.5642, 0.1357, 0.5818, 0.1418, 0.5993, 0.1478, 0.6088, 0.1733, 0.6158, 0.1579, 0.5997, 0.1523, 0.5837, 0.1466, 0.5677, 0.1411, 0.5519, 0.1356, 0.5366, 0.1303, 0.5223, 0.1256, 0.5099, 0.1218, 0.5001, 0.1193, 0.493, 0.1181, 0.4885, 0.1182, 0.4859, 0.1193, 0.4846, 0.1209, 0.4843, 0.1229, 0.4854, 0.1252, 0.4885, 0.128, 0.4946, 0.1314, 0.5037, 0.1355, 0.5157, 0.1403, 0.5297, 0.1454, 0.545, 0.1509, 0.5608, 0.1564, 0.5768, 0.162, 0.5928, 0.1676, 0.6056, 0.1949, 0.612, 0.1765, 0.5998, 0.1723, 0.5876, 0.1681, 0.5756, 0.1639, 0.5639, 0.1601, 0.5526, 0.1566, 0.5423, 0.1539, 0.5334, 0.1521, 0.5263, 0.1516, 0.5215, 0.1524, 0.5192, 0.1544, 0.5198, 0.1574, 0.5231, 0.161, 0.5289, 0.165, 0.537, 0.1692, 0.5468, 0.1735, 0.5577, 0.1778, 0.5693, 0.1821, 0.5813, 0.1864, 0.5935, 0.1906, 0.6099, 0.1748, 0.612, 0.1765, 0.6056, 0.1949, 0.6621, 0.2277, 0.6893, 0.2353, 0.7322, 0.2462, 0.772, 0.2578, 0.7995, 0.2152, 0.8105, 0.1934, 0.81, 0.1731, 0.7927, 0.1506, 0.7783, 0.1358, 0.7451, 0.1149, 0.7205, 0.1016, 0.6955, 0.08893, 0.6585, 0.1125, 0.6351, 0.1116, 0.627, 0.1295, 0.6271, 0.1304, 0.6267, 0.1319, 0.6168, 0.1539, 0.6162, 0.1557, 0.6158, 0.1579, 0.6088, 0.1733, 0.81, 0.1731, 0.8105, 0.1934, 0.8714, 0.228, 0.888, 0.1943, 0.7995, 0.2152, 0.772, 0.2578, 0.7975, 0.2797, 0.8442, 0.2539, 0.8105, 0.1934, 0.7995, 0.2152, 0.8442, 0.2539, 0.8714, 0.228, 0.7927, 0.1506, 0.81, 0.1731, 0.888, 0.1943, 0.8469, 0.1623, 0.83, 0.1558, 0.8203, 0.1554, 0.8097, 0.1565])
me_circle_015.materials.append(mat_arm_r)
me_circle_015.use_remesh_preserve_volume = False
me_circle_015.use_remesh_preserve_attributes = False
me_circle_015.use_mirror_vertex_groups = False
me_circle_015.update()
me_circle_014 = bpy.data.meshes.new('Circle.014')
me_circle_014.from_pydata([(-0.1785, -1.103e-06, 0.4295), (-0.209, -1.103e-06, 0.4289), (-0.2381, -1.103e-06, 0.418), (-0.2615, -1.103e-06, 0.3984), (-0.2755, -1.103e-06, 0.3731), (-0.1334, -1.103e-06, -0.1349), (-0.1943, -1.103e-06, 0.05767), (-0.2282, -1.103e-06, 0.1841), (-0.1617, -1.103e-06, -0.06851), (-0.2689, -1.103e-06, 0.3116), (-0.178, -1.103e-06, -0.005423), (-0.2497, -1.103e-06, 0.248), (-0.1222, -1.103e-06, 0.3761), (-0.1315, -1.103e-06, 0.4009), (-0.1513, -1.103e-06, 0.4197), (-0.2098, -1.103e-06, 0.1206), (-0.0812, -1.103e-06, 0.1938), (-0.04427, -1.103e-06, -0.04651), (-0.06123, -1.103e-06, 0.07339), (-0.1093, -1.103e-06, 0.3155), (-0.05647, -1.103e-06, 0.01403), (-0.1275, -1.103e-06, -0.1506), (-0.1151, -1.103e-06, -0.1624), (-0.09797, -1.103e-06, -0.1686), (-0.07877, -1.103e-06, -0.1682), (-0.06041, -1.103e-06, -0.1613), (-0.0457, -1.103e-06, -0.149), (-0.03687, -1.103e-06, -0.133), (-0.03527, -1.103e-06, -0.116), (-0.07269, -1.103e-06, 0.1338), (-0.09118, -1.103e-06, 0.254)], [], [(1, 2, 3, 4, 9, 11, 7, 15, 6, 10, 8, 5, 21, 22, 23, 24, 25, 26, 27, 28, 17, 20, 18, 29, 16, 30, 19, 12, 13, 14, 0)])
_uv = me_circle_014.uv_layers.new(name='UVMap')
_uv.uv.foreach_set('vector', [0.3975, 0.7334, 0.3603, 0.7293, 0.3273, 0.7135, 0.3036, 0.6882, 0.2931, 0.6146, 0.2966, 0.535, 0.3027, 0.4542, 0.3054, 0.375, 0.3048, 0.2971, 0.3051, 0.2189, 0.3053, 0.1406, 0.3187, 0.05497, 0.3209, 0.03505, 0.3318, 0.01763, 0.3499, 0.00536, 0.3724, 0.0001166, 0.3958, 0.002694, 0.4166, 0.0127, 0.4315, 0.02861, 0.4385, 0.04801, 0.4485, 0.1315, 0.4522, 0.2056, 0.4643, 0.276, 0.4688, 0.3497, 0.4766, 0.422, 0.4828, 0.495, 0.4799, 0.5719, 0.4828, 0.6463, 0.4793, 0.678, 0.4619, 0.7056, 0.4331, 0.7251])
me_circle_014.materials.append(mat_arm_l)
me_circle_014.use_remesh_preserve_volume = False
me_circle_014.use_remesh_preserve_attributes = False
me_circle_014.use_mirror_vertex_groups = False
me_circle_014.update()
me_circle_013 = bpy.data.meshes.new('Circle.013')
me_circle_013.from_pydata([(0.1038, -1.103e-06, -0.3003), (0.1121, -1.103e-06, -0.2936), (0.04599, -1.103e-06, -0.2224), (0.04493, -1.103e-06, -0.2189), (0.0458, -1.103e-06, -0.2209), (0.1077, -1.103e-06, -0.3145), (0.09661, -1.103e-06, -0.3233), (0.01827, -1.103e-06, -0.2453), (0.03438, -1.103e-06, -0.2323), (0.03329, -1.103e-06, -0.2333), (0.08217, -1.103e-06, -0.317), (0.07217, -1.103e-06, -0.325), (0.004365, -1.103e-06, -0.3003), (0.03285, -1.103e-06, -0.2976), (-0.08819, -1.103e-06, -0.1876), (0.004945, -1.103e-06, -0.2568), (-0.01137, -1.103e-06, -0.2477), (-0.04625, -1.103e-06, -0.251), (-0.05939, -1.103e-06, -0.2329), (-0.07213, -1.103e-06, -0.2145), (-0.0931, -1.103e-06, -0.1719), (-0.09719, -1.103e-06, -0.1496), (-0.09018, -1.103e-06, -0.135), (-0.07449, -1.103e-06, -0.1234), (-0.03943, -1.103e-06, -0.1031), (0.01125, -1.103e-06, -0.1491), (0.02782, -1.103e-06, -0.1643), (0.05611, -1.103e-06, -0.2082), (0.03549, -1.103e-06, -0.2309), (0.01747, -1.103e-06, -0.2463), (0.01719, -1.103e-06, -0.247), (0.09686, -1.103e-06, -0.2678), (0.1026, -1.103e-06, -0.2622), (0.01465, -1.103e-06, -0.2749), (0.001679, -1.103e-06, -0.2613), (0.02641, -1.103e-06, -0.2878), (-0.004846, -1.103e-06, -0.2545), (0.02086, -1.103e-06, -0.2816), (0.008194, -1.103e-06, -0.2681), (0.03063, -1.103e-06, -0.2933), (0.0233, -1.103e-06, -0.3038), (0.0144, -1.103e-06, -0.3038), (0.03074, -1.103e-06, -0.3023), (0.009581, -1.103e-06, -0.3027), (0.02736, -1.103e-06, -0.3033), (0.01894, -1.103e-06, -0.3041), (0.0328, -1.103e-06, -0.3005), (-0.02017, -1.103e-06, -0.2782), (-0.007372, -1.103e-06, -0.291), (-0.0332, -1.103e-06, -0.2646), (-0.001305, -1.103e-06, -0.2963), (-0.02668, -1.103e-06, -0.2715), (-0.0137, -1.103e-06, -0.2849), (-0.03973, -1.103e-06, -0.2578), (0.04127, -1.103e-06, -0.2947), (0.05857, -1.103e-06, -0.3125), (0.02314, -1.103e-06, -0.2758), (0.06606, -1.103e-06, -0.3197), (0.03223, -1.103e-06, -0.2853), (0.05015, -1.103e-06, -0.3039), (0.01404, -1.103e-06, -0.2663), (0.0837, -1.103e-06, -0.3278), (0.07982, -1.103e-06, -0.329), (0.08556, -1.103e-06, -0.3245), (0.07669, -1.103e-06, -0.328), (0.08498, -1.103e-06, -0.3264), (0.08202, -1.103e-06, -0.3288), (0.08484, -1.103e-06, -0.3215), (0.05349, -1.103e-06, -0.285), (0.03538, -1.103e-06, -0.266), (0.07043, -1.103e-06, -0.303), (0.02628, -1.103e-06, -0.2565), (0.06229, -1.103e-06, -0.2942), (0.04447, -1.103e-06, -0.2755), (0.07727, -1.103e-06, -0.3108), (0.05919, -1.103e-06, -0.2881), (0.07939, -1.103e-06, -0.3089), (0.03873, -1.103e-06, -0.2667), (0.0887, -1.103e-06, -0.3177), (0.04896, -1.103e-06, -0.2774), (0.06939, -1.103e-06, -0.2987), (0.0285, -1.103e-06, -0.256), (0.107, -1.103e-06, -0.3239), (0.1027, -1.103e-06, -0.3252), (0.109, -1.103e-06, -0.3202), (0.07438, -1.103e-06, -0.276), (0.05384, -1.103e-06, -0.2546), (0.09437, -1.103e-06, -0.297), (0.04357, -1.103e-06, -0.244), (0.08459, -1.103e-06, -0.2866), (0.06411, -1.103e-06, -0.2653), (0.1026, -1.103e-06, -0.3065), (0.07286, -1.103e-06, -0.2699), (0.09028, -1.103e-06, -0.2877), (0.05425, -1.103e-06, -0.2505), (0.09773, -1.103e-06, -0.2949), (0.0636, -1.103e-06, -0.2602), (0.08186, -1.103e-06, -0.2792), (0.04487, -1.103e-06, -0.2407), (0.08332, -1.103e-06, -0.2615), (0.06475, -1.103e-06, -0.242), (0.1003, -1.103e-06, -0.2797), (0.05538, -1.103e-06, -0.2322), (0.09219, -1.103e-06, -0.2709), (0.0741, -1.103e-06, -0.2518), (0.1071, -1.103e-06, -0.2874), (0.1154, -1.103e-06, -0.3047), (0.1117, -1.103e-06, -0.3052), (0.1164, -1.103e-06, -0.3014), (0.1084, -1.103e-06, -0.3036), (0.1164, -1.103e-06, -0.3034), (0.1139, -1.103e-06, -0.3054), (0.1152, -1.103e-06, -0.2982), (0.084, -1.103e-06, -0.2377), (0.07032, -1.103e-06, -0.2231), (0.09563, -1.103e-06, -0.2513), (0.06324, -1.103e-06, -0.2156), (0.09022, -1.103e-06, -0.2447), (0.07729, -1.103e-06, -0.2305), (0.09986, -1.103e-06, -0.2572), (0.1029, -1.103e-06, -0.2683), (0.1006, -1.103e-06, -0.2689), (0.1036, -1.103e-06, -0.266), (0.07321, -1.103e-06, -0.2481), (0.08627, -1.103e-06, -0.2603), (0.05919, -1.103e-06, -0.2338), (0.092, -1.103e-06, -0.2648), (0.06626, -1.103e-06, -0.2411), (0.07994, -1.103e-06, -0.2546), (0.05207, -1.103e-06, -0.2264), (-0.1274, -1.103e-06, -0.1439), (-0.145, -1.103e-06, -0.1062), (-0.121, -1.103e-06, -0.0883), (-0.09227, -1.103e-06, -0.0797), (-0.0497, -1.103e-06, -0.0783), (-0.111, -1.103e-06, -0.1585), (-0.103, -1.103e-06, -0.1615), (-0.1177, -1.103e-06, -0.1547), (-0.01536, -1.103e-06, -0.1258)], [], [(16, 17, 53, 49, 51, 47, 52, 48, 50, 12, 43, 41, 45, 40, 44, 42, 46, 13, 39, 35, 37, 33, 38, 34, 36), (30, 15, 60, 56, 58, 54, 59, 55, 57, 11, 64, 62, 66, 61, 65, 63, 67, 10, 74, 70, 72, 68, 73, 69, 71), (9, 7, 81, 77, 79, 75, 80, 76, 78, 6, 83, 82, 84, 5, 91, 87, 89, 85, 90, 86, 88), (2, 28, 98, 94, 96, 92, 97, 93, 95, 0, 109, 107, 111, 106, 110, 108, 112, 1, 105, 101, 103, 99, 104, 100, 102), (27, 3, 129, 125, 127, 123, 128, 124, 126, 31, 121, 120, 122, 32, 119, 115, 117, 113, 118, 114, 116), (4, 3, 27, 26, 25, 138, 24, 23, 22, 21, 20, 14, 19, 18, 17, 16, 15, 30, 29, 7, 9, 8, 28, 2), (21, 22, 132, 131), (23, 24, 134, 133), (22, 23, 133, 132), (20, 21, 131, 130, 137, 135, 136)])
_uv = me_circle_013.uv_layers.new(name='UVMap')
_uv.uv.foreach_set('vector', [0.7156, 0.03619, 0.6867, 0.005664, 0.698, 0.004638, 0.7093, 0.003612, 0.7205, 0.00259, 0.7318, 0.001596, 0.7428, 0.0007082, 0.7534, 0.0001166, 0.7631, 0.0001167, 0.7714, 0.001004, 0.778, 0.002906, 0.7833, 0.005694, 0.7875, 0.009072, 0.7913, 0.01273, 0.7945, 0.01643, 0.7968, 0.01999, 0.7973, 0.02322, 0.795, 0.02593, 0.7896, 0.02806, 0.7815, 0.02968, 0.7715, 0.03095, 0.7607, 0.03206, 0.7495, 0.0331, 0.7382, 0.03413, 0.7269, 0.03516, 0.7409, 0.05935, 0.7375, 0.04085, 0.7533, 0.03942, 0.769, 0.03799, 0.7847, 0.03657, 0.8004, 0.03516, 0.8157, 0.03384, 0.83, 0.03274, 0.8425, 0.0321, 0.8522, 0.03215, 0.8587, 0.03299, 0.8623, 0.0345, 0.8641, 0.03648, 0.8649, 0.03868, 0.8649, 0.04094, 0.8639, 0.04317, 0.8609, 0.04529, 0.855, 0.04726, 0.8456, 0.04903, 0.8333, 0.05065, 0.819, 0.05216, 0.8037, 0.05362, 0.7881, 0.05505, 0.7724, 0.05648, 0.7567, 0.05792, 0.7447, 0.08442, 0.7406, 0.06171, 0.7583, 0.0601, 0.776, 0.05849, 0.7937, 0.05688, 0.8114, 0.05527, 0.829, 0.05369, 0.8461, 0.05235, 0.8614, 0.05181, 0.873, 0.05289, 0.8801, 0.05599, 0.8829, 0.06057, 0.8818, 0.0655, 0.8761, 0.06973, 0.8652, 0.07283, 0.8502, 0.07499, 0.8332, 0.07668, 0.8155, 0.07824, 0.7978, 0.07979, 0.7801, 0.08133, 0.7624, 0.08288, 0.7476, 0.1043, 0.7448, 0.08838, 0.761, 0.08691, 0.7772, 0.08543, 0.7934, 0.08397, 0.8094, 0.08255, 0.8248, 0.08124, 0.8392, 0.08018, 0.8516, 0.07953, 0.8614, 0.07947, 0.8682, 0.08005, 0.8724, 0.0812, 0.8745, 0.08278, 0.8754, 0.0846, 0.8752, 0.08651, 0.8737, 0.08843, 0.87, 0.09029, 0.8636, 0.09207, 0.8542, 0.09376, 0.8419, 0.09536, 0.8277, 0.09689, 0.8122, 0.09839, 0.7962, 0.09988, 0.7801, 0.1014, 0.7638, 0.1028, 0.7455, 0.1252, 0.7439, 0.1066, 0.7562, 0.1055, 0.7685, 0.1044, 0.7807, 0.1034, 0.7925, 0.1025, 0.8038, 0.1019, 0.814, 0.1018, 0.8227, 0.1022, 0.8294, 0.1034, 0.8337, 0.1053, 0.8353, 0.1077, 0.8342, 0.1103, 0.8302, 0.1129, 0.8238, 0.1153, 0.8153, 0.1173, 0.8052, 0.119, 0.7941, 0.1204, 0.7823, 0.1217, 0.7701, 0.1229, 0.7579, 0.1241, 0.7463, 0.1055, 0.7439, 0.1066, 0.7455, 0.1252, 0.6853, 0.1425, 0.6583, 0.1433, 0.6159, 0.1433, 0.5762, 0.1449, 0.5605, 0.09886, 0.5554, 0.07603, 0.5606, 0.05728, 0.5819, 0.04029, 0.5987, 0.02994, 0.6345, 0.01826, 0.6605, 0.01166, 0.6867, 0.005664, 0.7156, 0.03619, 0.7375, 0.04085, 0.7409, 0.05935, 0.7406, 0.06023, 0.7406, 0.06171, 0.7447, 0.08442, 0.7449, 0.08625, 0.7448, 0.08838, 0.7476, 0.1043, 0.5606, 0.05728, 0.5554, 0.07603, 0.4907, 0.09396, 0.483, 0.05876, 0.5605, 0.09886, 0.5762, 0.1449, 0.5473, 0.1592, 0.5099, 0.1244, 0.5554, 0.07603, 0.5605, 0.09886, 0.5099, 0.1244, 0.4907, 0.09396, 0.5819, 0.04029, 0.5606, 0.05728, 0.483, 0.05876, 0.5288, 0.03857, 0.546, 0.03644, 0.5551, 0.03836, 0.5647, 0.0419])
me_circle_013.materials.append(mat_arm_l)
me_circle_013.use_remesh_preserve_volume = False
me_circle_013.use_remesh_preserve_attributes = False
me_circle_013.use_mirror_vertex_groups = False
me_circle_013.update()
me_circle_012 = bpy.data.meshes.new('Circle.012')
me_circle_012.from_pydata([(-0.1156, -1.103e-06, 0.8837), (-0.188, -1.103e-06, 0.6941), (-0.1506, -1.103e-06, 0.7977), (-0.2209, -1.103e-06, 0.5908), (-0.07271, -1.103e-06, 0.4861), (-0.04221, -1.103e-06, 0.5678), (0.0271, -1.103e-06, 0.7372), (-0.008568, -1.103e-06, 0.6549), (0.0632, -1.103e-06, 1.079), (0.08697, -1.103e-06, 1.082), (0.1102, -1.103e-06, 1.079), (0.1316, -1.103e-06, 1.069), (0.15, -1.103e-06, 1.055), (0.1647, -1.103e-06, 1.038), (0.175, -1.103e-06, 1.017), (0.1807, -1.103e-06, 0.9947), (0.1814, -1.103e-06, 0.9709), (0.1771, -1.103e-06, 0.9468), (0.1681, -1.103e-06, 0.9232), (0.1546, -1.103e-06, 0.9012), (0.1372, -1.103e-06, 0.8815), (0.1163, -1.103e-06, 0.8635), (0.09138, -1.103e-06, 0.8409), (0.06148, -1.103e-06, 0.8013), (-0.1006, -1.103e-06, 0.4156), (-0.1273, -1.103e-06, 0.3512), (-0.1459, -1.103e-06, 0.3305), (-0.1654, -1.103e-06, 0.3177), (-0.1856, -1.103e-06, 0.3118), (-0.2058, -1.103e-06, 0.3115), (-0.2251, -1.103e-06, 0.3163), (-0.2424, -1.103e-06, 0.3262), (-0.2566, -1.103e-06, 0.3422), (-0.2663, -1.103e-06, 0.3654), (-0.2592, -1.103e-06, 0.4242), (-0.245, -1.103e-06, 0.4993), (-0.02462, -1.103e-06, 1.019), (-0.003649, -1.103e-06, 1.038), (0.01783, -1.103e-06, 1.055), (0.04004, -1.103e-06, 1.069), (-0.06535, -1.103e-06, 0.975), (-0.04507, -1.103e-06, 0.9986), (-0.08759, -1.103e-06, 0.941)], [], [(3, 35, 34, 33, 32, 31, 30, 29, 28, 27, 26, 25, 24, 4, 5, 7, 6, 23, 22, 21, 20, 19, 18, 17, 16, 15, 14, 13, 12, 11, 10, 9, 8, 39, 38, 37, 36, 41, 40, 42, 0, 2, 1)])
_uv = me_circle_012.uv_layers.new(name='UVMap')
_uv.uv.foreach_set('vector', [0.026, 0.3038, 0.04367, 0.1917, 0.06435, 0.1022, 0.0849, 0.03414, 0.1068, 0.01328, 0.1301, 0.002643, 0.1539, 0.0001166, 0.1775, 0.004183, 0.1995, 0.01422, 0.2188, 0.03049, 0.2342, 0.05393, 0.2446, 0.08567, 0.2428, 0.1694, 0.2394, 0.2604, 0.2334, 0.3649, 0.2283, 0.4769, 0.2278, 0.5846, 0.2346, 0.6717, 0.2483, 0.7296, 0.2648, 0.7665, 0.2791, 0.7963, 0.2887, 0.8264, 0.2929, 0.8571, 0.2914, 0.8874, 0.2844, 0.9159, 0.2722, 0.9418, 0.2551, 0.9638, 0.2338, 0.9813, 0.2093, 0.9935, 0.1823, 0.9999, 0.1543, 0.9999, 0.1269, 0.9926, 0.1024, 0.9775, 0.08171, 0.9555, 0.06425, 0.9289, 0.04879, 0.9, 0.03476, 0.8694, 0.02215, 0.837, 0.01126, 0.8013, 0.00325, 0.7532, 0.0001166, 0.6766, 0.003207, 0.5652, 0.0122, 0.4332])
me_circle_012.materials.append(mat_arm_l)
me_circle_012.use_remesh_preserve_volume = False
me_circle_012.use_remesh_preserve_attributes = False
me_circle_012.use_mirror_vertex_groups = False
me_circle_012.update()
me_circle_011 = bpy.data.meshes.new('Circle.011')
me_circle_011.from_pydata([(-0.6089, 0.9399, -3.725e-08), (-0.7277, 0.917, -3.725e-08), (-0.839, 0.8641, -3.353e-08), (-0.9243, 0.7817, -2.98e-08), (-0.9646, 0.6714, -2.608e-08), (-0.9482, 0.5449, -2.049e-08), (-0.8764, 0.4239, -1.676e-08), (-0.7638, 0.3313, -1.281e-08), (-0.6326, 0.2843, -1.106e-08), (-0.506, 0.293, -1.141e-08), (-0.4034, 0.3601, -1.397e-08), (-0.3385, 0.4767, -1.863e-08), (-0.318, 0.62, -2.421e-08), (-0.3421, 0.759, -2.98e-08), (-0.4049, 0.8658, -3.353e-08), (-0.4974, 0.9258, -3.725e-08), (0.7261, 0.88, -3.725e-08), (0.5942, 0.8809, -3.725e-08), (0.4641, 0.8539, -2.98e-08), (0.3583, 0.7974, -2.98e-08), (0.2998, 0.7089, -2.608e-08), (0.3042, 0.5934, -2.235e-08), (0.3728, 0.4665, -1.77e-08), (0.4919, 0.3522, -1.374e-08), (0.6368, 0.276, -1.071e-08), (0.7796, 0.2574, -9.779e-09), (0.897, 0.3032, -1.118e-08), (0.974, 0.4041, -1.49e-08), (1.004, 0.5364, -2.235e-08), (0.9892, 0.6695, -2.235e-08), (0.9331, 0.7776, -2.98e-08), (0.8428, 0.8477, -2.98e-08), (0.8077, 1.011, -3.912e-08), (0.6367, 1.054, -4.098e-08), (0.4879, 1.075, -4.191e-08), (0.3869, 1.093, -4.284e-08), (0.3474, 1.092, -4.284e-08), (0.3251, 1.077, -4.191e-08), (0.4422, 1.066, -4.191e-08), (0.6089, 1.035, -4.005e-08), (0.8003, 0.9907, -3.818e-08), (0.987, 0.9396, -3.632e-08), (1.14, 0.8851, -3.446e-08), (1.237, 0.8391, -3.26e-08), (1.236, 0.8602, -3.353e-08), (1.208, 0.879, -3.446e-08), (1.116, 0.9131, -3.539e-08), (0.9763, 0.9631, -3.725e-08), (-0.82, 1.058, -4.098e-08), (-0.6289, 1.097, -4.284e-08), (-0.4658, 1.112, -4.284e-08), (-0.3545, 1.126, -4.377e-08), (-0.3124, 1.123, -4.377e-08), (-0.2915, 1.106, -4.284e-08), (-0.4187, 1.1, -4.284e-08), (-0.6029, 1.074, -4.191e-08), (-0.8158, 1.036, -4.005e-08), (-1.025, 0.9897, -3.818e-08), (-1.199, 0.9378, -3.632e-08), (-1.311, 0.8922, -3.446e-08), (-1.306, 0.9155, -3.539e-08), (-1.272, 0.9348, -3.632e-08), (-1.168, 0.9675, -3.725e-08), (-1.009, 1.015, -3.912e-08), (0.2292, -0.7479, 2.887e-08), (0.2281, -0.7086, 2.794e-08), (0.2106, -0.5914, 2.328e-08), (0.1819, -0.4054, 1.583e-08), (0.1516, -0.1865, 7.451e-09), (0.1246, 0.04719, -1.863e-09), (0.106, 0.2621, -1.024e-08), (0.09616, 0.3904, -1.49e-08), (0.08946, 0.4238, -1.676e-08), (0.08373, 0.3896, -1.49e-08), (0.08326, 0.2572, -1.024e-08), (0.09535, 0.03439, -9.313e-10), (0.1202, -0.2033, 8.382e-09), (0.1532, -0.4224, 1.676e-08), (0.189, -0.6069, 2.328e-08), (0.2165, -0.7181, 2.794e-08), (-0.2069, -0.5913, 2.328e-08), (-0.2061, -0.5627, 2.235e-08), (-0.1935, -0.4775, 1.863e-08), (-0.1727, -0.3423, 1.304e-08), (-0.1507, -0.1831, 7.451e-09), (-0.1311, -0.01321, 9.313e-10), (-0.1176, 0.1431, -5.588e-09), (-0.1105, 0.2363, -9.313e-09), (-0.1057, 0.2606, -1.024e-08), (-0.1015, 0.2358, -9.313e-09), (-0.1012, 0.1395, -5.588e-09), (-0.1099, -0.02252, 9.313e-10), (-0.128, -0.1953, 7.451e-09), (-0.1518, -0.3546, 1.397e-08), (-0.1778, -0.4888, 1.863e-08), (-0.1977, -0.5696, 2.235e-08), (-0.1598, -0.9604, 3.725e-08), (-0.1487, -0.9589, 3.725e-08), (-0.1142, -0.9623, 3.725e-08), (-0.0593, -0.9682, 3.818e-08), (0.00492, -0.9733, 3.818e-08), (0.07294, -0.9756, 3.818e-08), (0.1348, -0.9742, 3.818e-08), (0.1716, -0.9726, 3.818e-08), (0.1816, -0.9746, 3.818e-08), (0.1727, -0.9798, 3.818e-08), (0.1358, -0.9874, 3.818e-08), (0.07245, -0.993, 3.912e-08), (0.003545, -0.9921, 3.912e-08), (-0.06101, -0.9856, 3.818e-08), (-0.1162, -0.9755, 3.818e-08), (-0.1501, -0.966, 3.725e-08), (-0.6669, -1.297, 5.029e-08), (-0.6186, -1.302, 5.029e-08), (-0.4782, -1.328, 5.215e-08), (-0.2632, -1.372, 5.309e-08), (-0.006304, -1.382, 5.402e-08), (0.2595, -1.384, 5.402e-08), (0.4885, -1.358, 5.309e-08), (0.6324, -1.334, 5.215e-08), (0.6803, -1.33, 5.215e-08), (0.6383, -1.353, 5.309e-08), (0.4961, -1.393, 5.402e-08), (0.2653, -1.414, 5.495e-08), (-0.002959, -1.417, 5.495e-08), (-0.2629, -1.402, 5.495e-08), (-0.4807, -1.363, 5.309e-08), (-0.621, -1.32, 5.122e-08), (-0.6295, 0.6491, 0.03173), (-0.6402, 0.6471, 0.03173), (-0.6507, 0.644, 0.03173), (-0.6593, 0.6392, 0.03173), (-0.6636, 0.6315, 0.03173), (-0.6622, 0.622, 0.03173), (-0.655, 0.6129, 0.03173), (-0.644, 0.6064, 0.03173), (-0.6316, 0.6029, 0.03173), (-0.6198, 0.6032, 0.03173), (-0.6104, 0.6077, 0.03173), (-0.6046, 0.6164, 0.03173), (-0.6029, 0.6274, 0.03173), (-0.6054, 0.6379, 0.03173), (-0.6113, 0.6455, 0.03173), (-0.6196, 0.6491, 0.03173), (0.6648, 0.6215, 0.03173), (0.6541, 0.6195, 0.03173), (0.6436, 0.6164, 0.03173), (0.635, 0.6115, 0.03173), (0.6306, 0.6039, 0.03173), (0.6321, 0.5943, 0.03173), (0.6392, 0.5853, 0.03173), (0.6502, 0.5787, 0.03173), (0.6627, 0.5753, 0.03173), (0.6744, 0.5755, 0.03173), (0.6838, 0.58, 0.03173), (0.6896, 0.5887, 0.03173), (0.6913, 0.5998, 0.03173), (0.6889, 0.6103, 0.03173), (0.683, 0.6178, 0.03173), (0.6746, 0.6214, 0.03173)], [], [(1, 2, 3, 4, 5, 6, 7, 8, 9, 10, 11, 12, 13, 14, 15, 0), (17, 18, 19, 20, 21, 22, 23, 24, 25, 26, 27, 28, 29, 30, 31, 16), (33, 34, 35, 36, 37, 38, 39, 40, 41, 42, 43, 44, 45, 46, 47, 32), (49, 48, 63, 62, 61, 60, 59, 58, 57, 56, 55, 54, 53, 52, 51, 50), (65, 66, 67, 68, 69, 70, 71, 72, 73, 74, 75, 76, 77, 78, 79, 64), (81, 80, 95, 94, 93, 92, 91, 90, 89, 88, 87, 86, 85, 84, 83, 82), (97, 96, 111, 110, 109, 108, 107, 106, 105, 104, 103, 102, 101, 100, 99, 98), (113, 112, 127, 126, 125, 124, 123, 122, 121, 120, 119, 118, 117, 116, 115, 114), (129, 130, 131, 132, 133, 134, 135, 136, 137, 138, 139, 140, 141, 142, 143, 128), (145, 146, 147, 148, 149, 150, 151, 152, 153, 154, 155, 156, 157, 158, 159, 144)])
_uv = me_circle_011.uv_layers.new(name='UVMap')
_uv.uv.foreach_set('vector', [0.1381, 0.3012, 0.06866, 0.2581, 0.0164, 0.2061, 0.0002272, 0.1426, 0.02979, 0.07683, 0.09888, 0.0259, 0.1911, 0.0002273, 0.2876, 0.0002272, 0.3717, 0.02521, 0.43, 0.07666, 0.4546, 0.1509, 0.4448, 0.2335, 0.4065, 0.3044, 0.3491, 0.3475, 0.2819, 0.3566, 0.2108, 0.3369, 0.1857, 0.6561, 0.104, 0.6311, 0.0354, 0.5968, 0.0002272, 0.549, 0.01248, 0.4902, 0.07196, 0.4304, 0.1643, 0.3824, 0.2675, 0.3571, 0.36, 0.362, 0.4261, 0.4001, 0.4585, 0.4661, 0.4585, 0.5448, 0.4327, 0.6158, 0.3889, 0.6626, 0.3323, 0.6798, 0.2642, 0.6741, 0.2643, 0.9576, 0.1335, 0.9303, 0.04336, 0.9165, 0.01157, 0.8994, 0.0002272, 0.8674, 0.1006, 0.8974, 0.2504, 0.9165, 0.4262, 0.9256, 0.6015, 0.922, 0.7509, 0.8996, 0.8505, 0.8674, 0.8399, 0.8996, 0.8085, 0.9174, 0.7187, 0.9332, 0.5821, 0.9541, 0.4232, 0.9593, 0.5865, 0.8653, 0.4275, 0.867, 0.2687, 0.8617, 0.1321, 0.8409, 0.04226, 0.8251, 0.01086, 0.8073, 0.0002272, 0.7751, 0.09987, 0.8073, 0.2493, 0.8297, 0.4245, 0.8333, 0.6003, 0.8241, 0.7502, 0.805, 0.8505, 0.7751, 0.8392, 0.807, 0.8074, 0.8241, 0.7172, 0.838, 0.97, 0.09464, 0.9671, 0.1692, 0.9617, 0.2875, 0.9583, 0.4263, 0.9591, 0.5738, 0.9652, 0.7086, 0.97, 0.7888, 0.9677, 0.8103, 0.9594, 0.7901, 0.9455, 0.7087, 0.9331, 0.57, 0.93, 0.4204, 0.9356, 0.2811, 0.9472, 0.1626, 0.9592, 0.09044, 0.967, 0.07035, 0.8614, 0.1789, 0.8636, 0.1612, 0.8692, 0.1758, 0.8779, 0.2283, 0.8863, 0.3144, 0.8904, 0.4157, 0.8882, 0.5245, 0.8792, 0.6253, 0.8691, 0.6844, 0.8631, 0.6991, 0.8614, 0.6835, 0.8649, 0.6252, 0.8693, 0.5272, 0.8699, 0.42, 0.8674, 0.3191, 0.8635, 0.233, 0.4618, 0.1372, 0.455, 0.1351, 0.4615, 0.1295, 0.4833, 0.1209, 0.5184, 0.1125, 0.5591, 0.1085, 0.602, 0.1107, 0.6409, 0.1196, 0.6632, 0.1296, 0.6683, 0.1356, 0.662, 0.1372, 0.6392, 0.1338, 0.6009, 0.1294, 0.5584, 0.1288, 0.5181, 0.1313, 0.4835, 0.1352, 0.02818, 0.7745, 0.0002272, 0.7746, 0.02559, 0.7593, 0.1133, 0.7271, 0.2549, 0.6956, 0.4189, 0.6803, 0.5924, 0.6881, 0.7503, 0.7209, 0.8411, 0.7578, 0.8625, 0.7746, 0.8373, 0.7727, 0.7463, 0.7429, 0.5911, 0.7269, 0.4194, 0.7251, 0.2566, 0.7346, 0.117, 0.7494, 0.4666, 0.1931, 0.4608, 0.1895, 0.4564, 0.1851, 0.455, 0.1798, 0.4575, 0.1743, 0.4633, 0.1701, 0.471, 0.1679, 0.4791, 0.1679, 0.4861, 0.17, 0.491, 0.1743, 0.493, 0.1805, 0.4922, 0.1874, 0.489, 0.1933, 0.4842, 0.1969, 0.4786, 0.1977, 0.4726, 0.1961, 0.4666, 0.1628, 0.4608, 0.1592, 0.4564, 0.1549, 0.455, 0.1496, 0.4575, 0.1441, 0.4633, 0.1398, 0.471, 0.1377, 0.4791, 0.1377, 0.4861, 0.1398, 0.491, 0.1441, 0.493, 0.1503, 0.4922, 0.1572, 0.489, 0.1631, 0.4842, 0.1667, 0.4786, 0.1675, 0.4726, 0.1658])
me_circle_011.materials.append(mat_outlines)
me_circle_011.use_remesh_preserve_volume = False
me_circle_011.use_remesh_preserve_attributes = False
me_circle_011.use_mirror_vertex_groups = False
me_circle_011.update()
me_circle_010 = bpy.data.meshes.new('Circle.010')
me_circle_010.from_pydata([(5.084e-05, 0.5788, 6.007e-09), (-0.1716, 0.5593, 6.091e-09), (-0.3371, 0.4991, 6.388e-09), (-0.4905, 0.3944, 7.038e-09), (-0.6272, 0.2387, 8.251e-09), (-0.744, 0.02782, 1.021e-08), (-0.8392, -0.2307, 1.284e-08), (-0.9095, -0.5105, 1.549e-08), (-0.9499, -0.7758, 1.702e-08), (-0.9661, -1.014, 1.711e-08), (-0.9185, -1.009, 6.234e-09), (-0.8293, -0.9291, -5.124e-09), (-0.6976, -0.8472, -4.016e-09), (-0.5383, -0.7287, 5.238e-09), (-0.3705, -0.5753, 6.495e-09), (-0.1951, -0.4404, -3.355e-09), (-0.01462, -0.3825, -1.087e-08), (0.1539, -0.416, -8.249e-09), (0.3044, -0.5168, -3.345e-09), (0.4516, -0.6399, -5.925e-09), (0.6031, -0.7454, -1.232e-08), (0.7483, -0.8391, -9.673e-09), (0.868, -0.9565, 4.415e-09), (0.9387, -1.001, 1.665e-08), (0.9314, -0.7709, 1.685e-08), (0.8978, -0.5096, 1.546e-08), (0.8319, -0.2307, 1.284e-08), (0.7398, 0.02782, 1.021e-08), (0.625, 0.2387, 8.251e-09), (0.4896, 0.3944, 7.038e-09), (0.3368, 0.4991, 6.388e-09), (0.1717, 0.5593, 6.091e-09), (-0.9672, -0.3123, 2.454e-08), (-1.092, -0.6514, 2.799e-08), (-1.184, -1.019, 3.146e-08), (-1.237, -1.367, 3.347e-08), (-1.746, -5.638, 1.334e-07), (-1.679, -5.927, 1.203e-07), (-1.495, -5.483, 9.274e-08), (-1.254, -5.333, 9.477e-08), (-0.9624, -5.116, 1.117e-07), (-0.6553, -4.835, 1.14e-07), (-0.3342, -4.588, 9.598e-08), (-0.003804, -4.482, 8.222e-08), (0.3047, -4.543, 8.702e-08), (0.5803, -4.728, 9.599e-08), (0.8497, -4.953, 9.127e-08), (1.127, -5.147, 7.957e-08), (1.393, -5.318, 8.441e-08), (1.612, -5.533, 1.102e-07), (1.742, -5.614, 1.326e-07), (1.231, -1.36, 3.324e-08), (1.187, -1.018, 3.142e-08), (1.101, -0.6514, 2.799e-08), (0.9797, -0.3123, 2.454e-08)], [], [(1, 2, 3, 4, 5, 6, 7, 8, 9, 10, 11, 12, 13, 14, 15, 16, 17, 18, 19, 20, 21, 22, 23, 24, 25, 26, 27, 28, 29, 30, 31, 0), (26, 25, 24, 23, 22, 21, 20, 19, 18, 17, 16, 15, 14, 13, 12, 11, 10, 9, 8, 7, 6, 5, 32, 33, 34, 35, 36, 37, 38, 39, 40, 41, 42, 43, 44, 45, 46, 47, 48, 49, 50, 51, 52, 53, 54, 27)])
_uv = me_circle_010.uv_layers.new(name='UVMap')
_uv.uv.foreach_set('vector', [0.5628, 0.9827, 0.5151, 0.9739, 0.47, 0.9582, 0.4287, 0.9347, 0.392, 0.9028, 0.3604, 0.8636, 0.3355, 0.8211, 0.3193, 0.7808, 0.3103, 0.7446, 0.3238, 0.7452, 0.3504, 0.7572, 0.3889, 0.7695, 0.4359, 0.7872, 0.486, 0.8103, 0.5378, 0.8306, 0.5896, 0.8391, 0.6364, 0.8337, 0.677, 0.8181, 0.7161, 0.7991, 0.7568, 0.7827, 0.7959, 0.7682, 0.8275, 0.7502, 0.8465, 0.7433, 0.8487, 0.7783, 0.844, 0.8181, 0.8306, 0.8607, 0.8095, 0.9003, 0.781, 0.9326, 0.7458, 0.9565, 0.7047, 0.9727, 0.6594, 0.9822, 0.6114, 0.9854, 0.8306, 0.8607, 0.844, 0.8181, 0.8487, 0.7783, 0.8465, 0.7433, 0.8275, 0.7502, 0.7959, 0.7682, 0.7568, 0.7827, 0.7161, 0.7991, 0.677, 0.8181, 0.6364, 0.8337, 0.5896, 0.8391, 0.5378, 0.8306, 0.486, 0.8103, 0.4359, 0.7872, 0.3889, 0.7695, 0.3504, 0.7572, 0.3238, 0.7452, 0.3103, 0.7446, 0.3193, 0.7808, 0.3355, 0.8211, 0.3604, 0.8636, 0.392, 0.9028, 0.3229, 0.8514, 0.2815, 0.8, 0.2488, 0.7442, 0.2275, 0.6913, 0.006048, 0.0418, 0.0196, -0.002405, 0.07933, 0.06499, 0.1499, 0.08742, 0.236, 0.1199, 0.3276, 0.1622, 0.4225, 0.1992, 0.5174, 0.2148, 0.603, 0.205, 0.6772, 0.1764, 0.7489, 0.1416, 0.8234, 0.1117, 0.895, 0.08512, 0.9527, 0.05203, 0.9877, 0.03948, 0.9222, 0.688, 0.9161, 0.7403, 0.8985, 0.7962, 0.8707, 0.8481, 0.8095, 0.9003])
me_circle_010.materials.append(mat_shawl)
me_circle_010.use_remesh_preserve_volume = False
me_circle_010.use_remesh_preserve_attributes = False
me_circle_010.use_mirror_vertex_groups = False
me_circle_010.update()
me_circle_009 = bpy.data.meshes.new('Circle.009')
me_circle_009.from_pydata([(0.0005542, 0.5726, 6.154e-09), (-0.1766, 0.5505, 6.299e-09), (-0.3473, 0.4823, 6.787e-09), (-0.5056, 0.3636, 7.766e-09), (-0.6466, 0.1872, 9.471e-09), (-0.7671, -0.05173, 1.21e-08), (-0.8653, -0.3446, 1.554e-08), (-0.9378, -0.6617, 1.907e-08), (-0.9795, -0.9623, 2.144e-08), (-0.9961, -1.232, 2.228e-08), (-0.9471, -1.226, 1.139e-08), (-0.8551, -1.136, -2.205e-10), (-0.7192, -1.043, 6.293e-10), (-0.5548, -0.909, 9.51e-09), (-0.3817, -0.7352, 1.028e-08), (-0.2008, -0.5823, 6.911e-12), (-0.01458, -0.5167, -7.689e-09), (0.1593, -0.5546, -4.964e-09), (0.3146, -0.6689, 2.582e-10), (0.4664, -0.8083, -1.933e-09), (0.6227, -0.9279, -7.994e-09), (0.7725, -1.034, -5.053e-09), (0.896, -1.167, 9.405e-09), (0.969, -1.217, 2.178e-08), (0.9614, -0.9568, 2.125e-08), (0.9267, -0.6608, 1.904e-08), (0.8588, -0.3446, 1.554e-08), (0.7637, -0.05173, 1.21e-08), (0.6453, 0.1872, 9.471e-09), (0.5056, 0.3636, 7.766e-09), (0.348, 0.4823, 6.787e-09), (0.1776, 0.5505, 6.299e-09)], [], [(1, 2, 3, 4, 5, 6, 7, 8, 9, 10, 11, 12, 13, 14, 15, 16, 17, 18, 19, 20, 21, 22, 23, 24, 25, 26, 27, 28, 29, 30, 31, 0)])
_uv = me_circle_009.uv_layers.new(name='UVMap')
_uv.uv.foreach_set('vector', [0.4227, 0.6296, 0.3357, 0.6134, 0.2548, 0.5848, 0.1825, 0.5422, 0.1204, 0.4844, 0.06948, 0.4134, 0.03157, 0.3365, 0.009441, 0.2635, 9.122e-05, 0.198, 0.02508, 0.1992, 0.07216, 0.221, 0.1416, 0.2433, 0.2257, 0.2757, 0.3143, 0.3176, 0.4068, 0.3544, 0.5017, 0.37, 0.5901, 0.3605, 0.6687, 0.3324, 0.7455, 0.2982, 0.8247, 0.2689, 0.9005, 0.2428, 0.9629, 0.2103, 0.9999, 0.198, 0.9969, 0.2613, 0.9802, 0.3333, 0.9466, 0.4102, 0.8992, 0.4816, 0.8397, 0.5398, 0.7692, 0.583, 0.6894, 0.6121, 0.6029, 0.629, 0.5129, 0.6347])
me_circle_009.materials.append(mat_shawlfront)
me_circle_009.use_remesh_preserve_volume = False
me_circle_009.use_remesh_preserve_attributes = False
me_circle_009.use_mirror_vertex_groups = False
me_circle_009.update()
me_circle_008 = bpy.data.meshes.new('Circle.008')
me_circle_008.from_pydata([(0.02226, 0.9451, -0.04011), (-0.2262, 0.9288, -0.04011), (-0.4651, 0.8805, -0.04011), (-0.6853, 0.8021, -0.04011), (-0.9542, 0.6919, -0.04011), (-0.9727, 0.5574, -0.04011), (-0.9546, 0.4043, -0.04011), (-0.9379, 0.2476, -0.04011), (-0.9045, 0.08747, -0.04011), (-0.8336, -0.07632, -0.04011), (-0.7726, -0.2281, -0.04011), (-0.679, -0.3652, -0.04011), (-0.558, -0.4823, -0.04011), (-0.4563, -0.5749, -0.04011), (-0.3825, -0.635, -0.04011), (-0.2073, -0.7017, -0.04011), (-0.02258, -0.7465, -0.04011), (0.1645, -0.7138, -0.04011), (0.3467, -0.6362, -0.04011), (0.4683, -0.5673, -0.04011), (0.5618, -0.476, -0.04011), (0.6711, -0.3608, -0.04011), (0.7771, -0.2251, -0.04011), (0.8463, -0.07424, -0.04011), (0.9223, 0.08924, -0.04011), (0.9553, 0.2497, -0.04011), (0.967, 0.4073, -0.04011), (0.9757, 0.5619, -0.04011), (0.9437, 0.6984, -0.04011), (0.7299, 0.8021, -0.04011), (0.5097, 0.8805, -0.04011), (0.2707, 0.9288, -0.04011)], [], [(1, 2, 3, 4, 5, 6, 7, 8, 9, 10, 11, 12, 13, 14, 15, 16, 17, 18, 19, 20, 21, 22, 23, 24, 25, 26, 27, 28, 29, 30, 31, 0)])
_uv = me_circle_008.uv_layers.new(name='UVMap')
_uv.uv.foreach_set('vector', [0.4006, 0.9574, 0.286, 0.9322, 0.18, 0.8899, 0.05053, 0.8301, 0.04033, 0.7545, 0.03847, 0.6701, 0.045, 0.58, 0.05969, 0.4878, 0.08196, 0.3969, 0.111, 0.3109, 0.1456, 0.2331, 0.1987, 0.1662, 0.2518, 0.1131, 0.2904, 0.07862, 0.3828, 0.0394, 0.4805, 0.01247, 0.5802, 0.02913, 0.6778, 0.07115, 0.7431, 0.1088, 0.7937, 0.1593, 0.8427, 0.2234, 0.886, 0.299, 0.9221, 0.3834, 0.9495, 0.4732, 0.9672, 0.5651, 0.9745, 0.6554, 0.9711, 0.7408, 0.9572, 0.8179, 0.856, 0.8781, 0.7516, 0.9241, 0.638, 0.9533, 0.5194, 0.9645])
me_circle_008.materials.append(mat_face)
me_circle_008.use_remesh_preserve_volume = False
me_circle_008.use_remesh_preserve_attributes = False
me_circle_008.use_mirror_vertex_groups = False
me_circle_008.update()
me_circle_005 = bpy.data.meshes.new('Circle.005')
me_circle_005.from_pydata([(-0.1421, -1.103e-06, 0.4272), (-0.1701, -1.103e-06, 0.4285), (-0.1972, -1.103e-06, 0.4195), (-0.2195, -1.103e-06, 0.4014), (-0.2334, -1.103e-06, 0.3771), (-0.1249, -1.103e-06, -0.1381), (-0.1724, -1.103e-06, 0.05765), (-0.1981, -1.103e-06, 0.1858), (-0.148, -1.103e-06, -0.07013), (-0.2299, -1.103e-06, 0.3153), (-0.1602, -1.103e-06, -0.00624), (-0.215, -1.103e-06, 0.2508), (-0.09285, -1.103e-06, 0.3704), (-0.1003, -1.103e-06, 0.3958), (-0.1176, -1.103e-06, 0.4157), (-0.1839, -1.103e-06, 0.1214), (-0.06304, -1.103e-06, 0.1861), (-0.03946, -1.103e-06, -0.05561), (-0.04988, -1.103e-06, 0.06493), (-0.08358, -1.103e-06, 0.3092), (-0.04805, -1.103e-06, 0.005488), (-0.1202, -1.103e-06, -0.154), (-0.1093, -1.103e-06, -0.1666), (-0.09386, -1.103e-06, -0.1738), (-0.07625, -1.103e-06, -0.1747), (-0.05915, -1.103e-06, -0.169), (-0.04514, -1.103e-06, -0.1576), (-0.03637, -1.103e-06, -0.1423), (-0.03418, -1.103e-06, -0.1254), (-0.0578, -1.103e-06, 0.1259), (-0.06961, -1.103e-06, 0.2468)], [], [(1, 2, 3, 4, 9, 11, 7, 15, 6, 10, 8, 5, 21, 22, 23, 24, 25, 26, 27, 28, 17, 20, 18, 29, 16, 30, 19, 12, 13, 14, 0)])
_uv = me_circle_005.uv_layers.new(name='UVMap')
_uv.uv.foreach_set('vector', [0.7274, 0.9755, 0.76, 0.9606, 0.7853, 0.9351, 0.7993, 0.9029, 0.7867, 0.8265, 0.7595, 0.7482, 0.7297, 0.6695, 0.7033, 0.5912, 0.6804, 0.5135, 0.6566, 0.4356, 0.6328, 0.3577, 0.5948, 0.2761, 0.5868, 0.2569, 0.5716, 0.2428, 0.5514, 0.2358, 0.5294, 0.2372, 0.5088, 0.2466, 0.4929, 0.2626, 0.4841, 0.2828, 0.4836, 0.3042, 0.4996, 0.3903, 0.5185, 0.4653, 0.5288, 0.539, 0.5469, 0.6138, 0.5615, 0.6882, 0.5779, 0.7627, 0.6037, 0.8385, 0.6234, 0.9136, 0.6362, 0.9441, 0.6604, 0.9666, 0.6924, 0.9776])
me_circle_005.materials.append(mat_arm_r)
me_circle_005.use_remesh_preserve_volume = False
me_circle_005.use_remesh_preserve_attributes = False
me_circle_005.use_mirror_vertex_groups = False
me_circle_005.update()
me_circle_004 = bpy.data.meshes.new('Circle.004')
me_circle_004.from_pydata([], [], [])
_uv = me_circle_004.uv_layers.new(name='UVMap')
_uv.uv.foreach_set('vector', [])
me_circle_004.materials.append(mat_arm_l)
me_circle_004.use_remesh_preserve_volume = False
me_circle_004.use_remesh_preserve_attributes = False
me_circle_004.use_mirror_vertex_groups = False
me_circle_004.update()

# ---- objects
ob_shirt = bpy.data.objects.new('Shirt', me_circle_001)
ob_dress = bpy.data.objects.new('Dress', me_circle)
ob_arm_r_002 = bpy.data.objects.new('Arm_R.002', me_circle_016)
ob_arm_r_001 = bpy.data.objects.new('Arm_R.001', me_circle_015)
ob_arm_l_003 = bpy.data.objects.new('Arm_L.003', me_circle_014)
ob_arm_l_002 = bpy.data.objects.new('Arm_L.002', me_circle_013)
ob_arm_l_001 = bpy.data.objects.new('Arm_L.001', me_circle_012)
ob_outlines = bpy.data.objects.new('outlines', me_circle_011)
ob_shawl = bpy.data.objects.new('shawl', me_circle_010)
ob_shawlfront = bpy.data.objects.new('shawlFront', me_circle_009)
ob_face = bpy.data.objects.new('face', me_circle_008)
ob_arm_r = bpy.data.objects.new('Arm_R', me_circle_005)
ob_arm_l = bpy.data.objects.new('Arm_L', me_circle_004)

# ---- transforms, parenting, visibility, modifiers, constraints
ob_shirt.location = (-0.08414, 1.657e-05, 4.232)
ob_shirt.rotation_euler = (1.571, -0.0, 0.0)
ob_shirt.scale = (0.3958, 0.763, 0.8566)
ob_shirt.lineart.crease_threshold = 0.0
ob_dress.location = (0.04333, -2.398e-07, 2.574)
ob_dress.rotation_euler = (1.571, -0.0, 0.0)
ob_dress.scale = (0.8115, 1.195, 1.0)
ob_dress.lineart.crease_threshold = 0.0
ob_arm_r_002.location = (-0.0006278, -0.03727, 3.982)
ob_arm_r_002.rotation_euler = (5.482e-09, 0.2809, 3.877e-08)
ob_arm_r_002.scale = (-0.8348, 0.0, 0.893)
ob_arm_r_002.lineart.crease_threshold = 0.0
ob_arm_r_001.location = (-0.0006278, -0.03727, 3.982)
ob_arm_r_001.rotation_euler = (5.482e-09, 0.2809, 3.877e-08)
ob_arm_r_001.scale = (-0.8348, 0.0, 0.893)
ob_arm_r_001.lineart.crease_threshold = 0.0
ob_arm_l_003.location = (-0.303, -0.01771, 3.876)
ob_arm_l_003.rotation_euler = (4.759e-09, -0.2623, -3.608e-08)
ob_arm_l_003.scale = (0.6951, 0.0, 0.8844)
ob_arm_l_003.lineart.crease_threshold = 0.0
ob_arm_l_002.location = (-0.303, -0.01771, 3.876)
ob_arm_l_002.rotation_euler = (4.759e-09, -0.2623, -3.608e-08)
ob_arm_l_002.scale = (0.6951, 0.0, 0.8844)
ob_arm_l_002.lineart.crease_threshold = 0.0
ob_arm_l_001.location = (-0.303, -0.01771, 3.876)
ob_arm_l_001.rotation_euler = (4.759e-09, -0.2623, -3.608e-08)
ob_arm_l_001.scale = (0.6951, 0.0, 0.8844)
ob_arm_l_001.lineart.crease_threshold = 0.0
ob_outlines.location = (-0.1025, -0.001046, 5.188)
ob_outlines.rotation_euler = (1.571, -0.0, 0.0)
ob_outlines.scale = (0.133, 0.1184, 0.133)
ob_outlines.lineart.crease_threshold = 0.0
ob_shawl.location = (-0.1067, 0.04336, 5.47)
ob_shawl.rotation_euler = (1.571, -0.0, 0.0)
ob_shawl.scale = (0.2729, 0.1471, 0.3046)
ob_shawl.lineart.crease_threshold = 0.0
ob_shawlfront.location = (-0.1067, 1.636e-05, 5.47)
ob_shawlfront.rotation_euler = (1.571, -0.0, 0.0)
ob_shawlfront.scale = (0.2705, 0.1471, 0.3046)
ob_shawlfront.lineart.crease_threshold = 0.0
ob_face.location = (-0.1033, 1.642e-05, 5.123)
ob_face.rotation_euler = (1.571, -0.0, 0.0)
ob_face.scale = (0.2685, 0.2989, 0.3054)
ob_face.lineart.crease_threshold = 0.0
ob_arm_r.location = (-0.0006278, -0.03727, 3.982)
ob_arm_r.rotation_euler = (5.482e-09, 0.2809, 3.877e-08)
ob_arm_r.scale = (-0.8348, 0.0, 0.893)
ob_arm_r.lineart.crease_threshold = 0.0
ob_arm_l.location = (-0.303, -0.01771, 3.876)
ob_arm_l.rotation_euler = (4.759e-09, -0.2623, -3.608e-08)
ob_arm_l.scale = (0.6951, 0.0, 0.8844)
ob_arm_l.lineart.crease_threshold = 0.0

# ---- collection membership
col_collection_1.objects.link(ob_shirt)
col_collection_1.objects.link(ob_dress)
col_collection_10.objects.link(ob_arm_r_002)
col_collection_10.objects.link(ob_arm_r_001)
col_collection_10.objects.link(ob_arm_l_003)
col_collection_10.objects.link(ob_arm_l_002)
col_collection_10.objects.link(ob_arm_l_001)
col_collection_10.objects.link(ob_outlines)
col_collection_10.objects.link(ob_shawl)
col_collection_10.objects.link(ob_shawlfront)
col_collection_10.objects.link(ob_face)
col_collection_10.objects.link(ob_arm_r)
col_collection_10.objects.link(ob_arm_l)

# ---- scene / render settings (as saved in the file)
scene.frame_start = 1; scene.frame_end = 250; scene.frame_set(1)
scene.render.engine = 'BLENDER_EEVEE_NEXT'
scene.render.resolution_percentage = 50
scene.render.dither_intensity = 0.0
scene.cycles.use_denoising = False
scene.cycles.samples = 128
scene.cycles.sampling_pattern = 'TABULATED_SOBOL'
scene.cycles.use_adaptive_sampling = False
scene.cycles.use_light_tree = False
scene.cycles.blur_glossy = 0.0
scene.cycles.sample_clamp_indirect = 0.0
scene.view_settings.view_transform = 'Standard'
bpy.context.view_layer.update()

# ---- added for rendering (the .blend has no active camera and no usable light): camera, sun
cam_auto = bpy.data.cameras.new('AutoCamera')
cam_auto.lens = 50.0
cam_auto.sensor_width = 36.0
cam_auto.clip_end = 1000.0
ob_auto_camera = bpy.data.objects.new('AutoCamera', cam_auto)
scene.collection.objects.link(ob_auto_camera)
ob_auto_camera.location = (4.19211, -4.97171, 6.84394)
ob_auto_camera.rotation_euler = (1.09748, -7.21219e-08, 0.694738)
scene.camera = ob_auto_camera
light_auto_sun = bpy.data.lights.new('AutoSun', 'SUN')
light_auto_sun.energy = 3.0
light_auto_sun.angle = 0.0523599
ob_auto_sun = bpy.data.objects.new('AutoSun', light_auto_sun)
scene.collection.objects.link(ob_auto_sun)
ob_auto_sun.rotation_euler = (0.872665, 0.174533, 0.523599)
bpy.context.view_layer.update()
